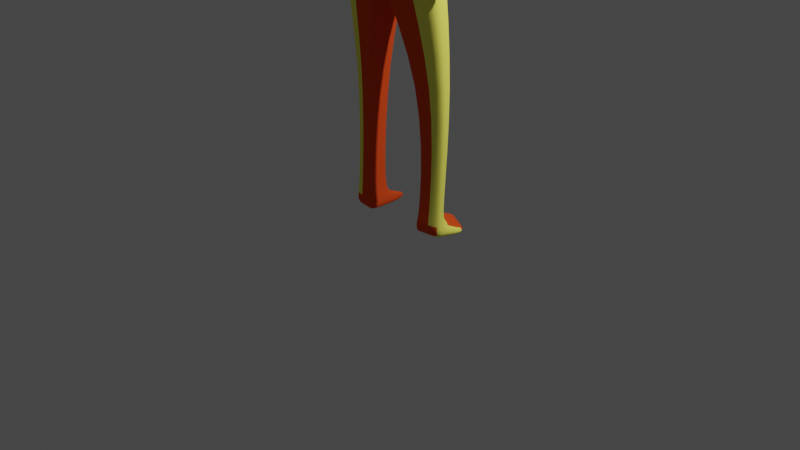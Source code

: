 # Source: Karakter__skelet_Giydirme.blend  (saved by Blender 3.2.14; exported with 4.5.12 LTS)
import bpy
from mathutils import Matrix  # noqa: F401  (used for matrix-valued properties, if any)

bpy.ops.wm.read_factory_settings(use_empty=True)
scene = bpy.context.scene
scene.name = 'Scene'

# ---- collections
col_collection = bpy.data.collections.new('Collection'); scene.collection.children.link(col_collection)

# ---- materials (node trees are filled in below, after node groups)
mat_material = bpy.data.materials.new('Material')
mat_material.alpha_threshold = 0.0
mat_material.use_transparent_shadow = False
mat_material.line_color = (0.0, 0.0, 0.0, 1.0)
mat_vucud = bpy.data.materials.new('Vucud')
mat_vucud.use_transparent_shadow = False
mat_vucud.diffuse_color = (1.0, 0.9671, 0.1449, 1.0)
mat_g_z = bpy.data.materials.new('Göz')
mat_g_z.use_transparent_shadow = False
mat_g_z.diffuse_color = (0.0, 0.0, 0.0, 1.0)
mat_ag_z = bpy.data.materials.new('Agız')
mat_ag_z.use_transparent_shadow = False
mat_ag_z.diffuse_color = (0.0, 0.0, 0.0, 1.0)
mat_material_001 = bpy.data.materials.new('Material.001')
mat_material_001.use_transparent_shadow = False
mat_st = bpy.data.materials.new('Üst')
mat_st.use_transparent_shadow = False
mat_st.diffuse_color = (0.8, 0.08037, 0.01566, 1.0)
mat_kemer = bpy.data.materials.new('Kemer')
mat_kemer.use_transparent_shadow = False
mat_kemer.diffuse_color = (0.0, 0.0, 0.0, 1.0)

# ---- material node trees
mat_material.use_nodes = True; mat_material.node_tree.nodes.clear()
_N = mat_material.node_tree.nodes; _L = mat_material.node_tree.links
n0 = _N.new('ShaderNodeOutputMaterial'); n0.name = 'Material Output'; n0.location = (300, 300)
n1 = _N.new('ShaderNodeBsdfPrincipled'); n1.name = 'Principled BSDF'; n1.location = (10, 300)
n1.distribution = 'GGX'
n1.subsurface_method = 'RANDOM_WALK_SKIN'
n1.inputs[2].default_value = 0.4
n1.inputs[3].default_value = 1.45
n1.inputs[27].default_value = (0.0, 0.0, 0.0, 1.0)
n1.inputs[28].default_value = 1.0
_L.new(n1.outputs[0], n0.inputs[0])
n0.is_active_output = True
mat_material_001.use_nodes = True; mat_material_001.node_tree.nodes.clear()
_N = mat_material_001.node_tree.nodes; _L = mat_material_001.node_tree.links
n0 = _N.new('ShaderNodeBsdfPrincipled'); n0.name = 'Principled BSDF'; n0.location = (10, 300)
n0.distribution = 'GGX'
n0.subsurface_method = 'RANDOM_WALK_SKIN'
n0.inputs[3].default_value = 1.45
n0.inputs[27].default_value = (0.0, 0.0, 0.0, 1.0)
n0.inputs[28].default_value = 1.0
n1 = _N.new('ShaderNodeOutputMaterial'); n1.name = 'Material Output'; n1.location = (300, 300)
_L.new(n0.outputs[0], n1.inputs[0])
n1.is_active_output = True

# ---- world
world_world = bpy.data.worlds.new('World'); scene.world = world_world
world_world.use_nodes = True; world_world.node_tree.nodes.clear()
_N = world_world.node_tree.nodes; _L = world_world.node_tree.links
n0 = _N.new('ShaderNodeOutputWorld'); n0.name = 'World Output'; n0.location = (300, 300)
n1 = _N.new('ShaderNodeBackground'); n1.name = 'Background'; n1.location = (10, 300)
n1.inputs[0].default_value = (0.05088, 0.05088, 0.05088, 1.0)
_L.new(n1.outputs[0], n0.inputs[0])
n0.is_active_output = True
world_world.color = (0.05088, 0.05088, 0.05088)
world_world.use_sun_shadow = False
world_world.sun_shadow_jitter_overblur = 0.0

# ---- cameras
cam_camera = bpy.data.cameras.new('Camera')
cam_camera.clip_end = 100.0
cam_camera.ortho_scale = 7.314

# ---- lights
light_light = bpy.data.lights.new('Light', 'POINT')
light_light.transmission_factor = 0.0
light_light.energy = 1000.0
light_light.shadow_soft_size = 0.1
light_light.shadow_maximum_resolution = 0.006
light_light.use_absolute_resolution = True

# ---- meshes
me_cube = bpy.data.meshes.new('Cube')
me_cube.from_pydata([(0.03909, 0.2338, 4.513), (0.05241, 0.2725, 3.858), (0.02634, -0.2698, 4.671), (-0.03309, -0.3264, 3.902), (-1.11, 0.04593, 4.696), (-0.8389, 0.08963, 4.077), (-1.047, -0.2867, 4.689), (-0.8021, -0.2175, 4.054), (-0.004466, 0.1952, 2.686), (-0.0108, -0.3966, 2.746), (-0.596, 0.03029, 2.848), (-0.6035, -0.2558, 2.857), (-0.3447, 0.1852, 1.525), (-0.3545, -0.03959, 1.515), (-0.6083, 0.1302, 1.502), (-0.6092, 0.02467, 1.503), (-0.5987, 0.05836, 0.1232), (-0.5996, -0.04673, 0.1232), (-0.3128, 0.1668, 0.133), (-0.3373, -0.1061, 0.1327), (0.04782, 0.2838, 4.094), (-0.8614, -0.252, 4.263), (-0.03672, -0.3258, 4.085), (-0.9199, 0.06725, 4.285), (-1.242, -0.2775, 4.402), (-1.136, -0.2929, 4.617), (-1.207, 0.04633, 4.629), (-1.308, 0.06991, 4.442), (-0.6776, -0.1937, 2.719), (-0.6768, -0.01378, 2.713), (-0.8912, -0.1864, 2.705), (-0.8949, -0.005946, 2.711), (-0.7054, -0.1394, 2.471), (-0.7057, -0.06371, 2.469), (-0.7955, -0.1374, 2.467), (-0.7969, -0.06194, 2.469), (-1.065, -0.02041, 3.411), (-1.058, -0.2473, 3.359), (-0.7854, -0.2493, 3.35), (-0.7913, -0.01998, 3.395), (-0.6664, 0.1, -0.01036), (-0.5949, -0.04687, -0.008803), (-0.308, 0.1666, 0.000924), (-0.3325, -0.1062, 0.0006958), (-0.3526, 0.4267, 0.06119), (-0.6875, 0.264, 0.04883), (-0.3483, 0.4274, -0.01012), (-0.6832, 0.2646, -0.02248), (-0.576, -0.03351, 0.2438), (-0.3662, -0.08101, 0.2526), (-0.5753, 0.05059, 0.2437), (-0.3488, 0.132, 0.2528), (0.02339, -0.2754, 4.818), (-0.4197, -0.1953, 4.848), (0.03185, -0.02184, 4.766), (-0.4726, -0.04103, 4.833), (0.01267, -0.3124, 5.342), (-0.1556, -0.2333, 5.291), (0.02253, -0.1038, 5.2), (-0.2573, -0.09125, 5.277), (0.0632, 0.2353, 3.297), (-0.4126, 0.05415, 3.392), (-0.4152, -0.2344, 3.397), (-0.02244, -0.36, 3.35), (0.005561, -0.3658, 5.678), (-0.2791, -0.2857, 5.624), (-0.3796, -0.07285, 5.584), (0.07597, -0.4261, 6.106), (-0.2848, -0.3459, 6.245), (0.005121, -0.1157, 6.073), (-0.4039, -0.1329, 6.213), (-0.2837, 0.2035, 5.256), (0.0255, 0.1907, 5.18), (-0.4061, 0.2219, 5.563), (0.01741, 0.2391, 5.609), (-0.4363, 0.2311, 5.722), (0.01433, 0.2481, 5.769), (-0.2027, -0.2245, 5.118), (-0.2293, -0.1364, 5.115), (0.01679, -0.2725, 5.152), (0.02361, -0.1221, 5.138), (-0.9773, -0.01295, 3.05), (-0.9719, -0.2159, 3.022), (-0.7298, -0.2206, 3.025), (-0.7323, -0.01678, 3.043), (-0.2819, -0.3158, 5.935), (-0.3918, -0.1029, 5.899), (0.001054, -0.3959, 5.892), (-0.4212, 0.2265, 5.643), (0.01587, 0.2436, 5.689), (-0.433, 0.1811, 3.967), (-0.5472, -0.2783, 4.68), (-0.1086, -0.2729, 5.317), (-0.4176, -0.2719, 3.978), (-0.575, 0.1399, 4.604), (-0.3002, 0.1127, 2.767), (-0.3071, -0.3262, 2.802), (-0.4765, 0.1577, 1.514), (-0.4818, -0.00746, 1.509), (-0.4557, 0.1126, 0.1281), (-0.4685, -0.07642, 0.128), (-0.4757, 0.1755, 4.189), (-0.4491, -0.2889, 4.174), (-0.4872, 0.1333, -0.004717), (-0.4637, -0.07656, -0.004054), (-0.5201, 0.3454, 0.05501), (-0.5158, 0.346, -0.0163), (-0.4621, 0.09131, 0.2482), (-0.4711, -0.05726, 0.2482), (-0.2352, -0.2354, 4.833), (-0.2601, -0.03143, 4.799), (-0.1812, -0.386, 6.176), (-0.1571, -0.09754, 5.239), (-0.2188, -0.2972, 3.373), (-0.2144, 0.1447, 3.345), (-0.1738, -0.3258, 5.651), (-0.2391, -0.1243, 6.143), (-0.1688, 0.1971, 5.218), (-0.234, 0.2305, 5.586), (-0.2507, 0.2396, 5.745), (-0.1426, -0.1293, 5.126), (-0.1301, -0.2485, 5.135), (-0.2424, 0.235, 5.666), (-0.1775, -0.3559, 5.913), (-0.2253, -0.2992, 3.94), (-0.3077, 0.1869, 4.559), (-0.159, -0.3614, 2.774), (-0.4182, -0.02353, 1.512), (-0.4029, -0.09126, 0.1304), (-0.2537, 0.2296, 4.142), (-0.3981, -0.0914, -0.001679), (-0.4187, -0.06914, 0.2504), (-0.07442, -0.02664, 4.783), (-0.02757, -0.1007, 5.22), (-0.1206, -0.3286, 3.361), (-0.1567, -0.12, 6.108), (-0.03195, 0.1939, 5.199), (-0.148, 0.2348, 5.597), (-0.1579, 0.2438, 5.757), (-0.01977, -0.1257, 5.132), (-0.153, 0.2393, 5.677), (-0.23, 0.2268, 3.913), (-0.2975, -0.274, 4.676), (-0.08504, -0.2926, 5.33), (-0.1524, 0.1539, 2.727), (-0.4106, 0.1715, 1.519), (-0.3842, 0.1397, 0.1305), (-0.2429, -0.3074, 4.13), (-0.3976, 0.15, -0.001897), (-0.4363, 0.3861, 0.0581), (-0.4321, 0.3867, -0.01321), (-0.4054, 0.1117, 0.2505), (-0.143, -0.2554, 4.825), (-0.1294, -0.406, 6.141), (-0.1153, 0.19, 3.321), (-0.1212, -0.3458, 5.664), (-0.09373, -0.2605, 5.144), (-0.1253, -0.3759, 5.903), (-0.2474, 0.3647, 5.658), (-0.2558, 0.3692, 5.737), (-0.163, 0.3735, 5.749), (-0.158, 0.3689, 5.669), (-0.2535, 0.2572, 5.761), (-0.1607, 0.2615, 5.772), (-0.2502, 0.3823, 5.673), (-0.2585, 0.3869, 5.753), (-0.1657, 0.3911, 5.765), (-0.1608, 0.3866, 5.685), (-0.2475, 0.3122, 5.678), (-0.2558, 0.3168, 5.757), (-0.163, 0.321, 5.769), (-0.1581, 0.3165, 5.689), (0.009115, -0.3391, 5.51), (-0.2173, -0.2595, 5.458), (-0.3185, -0.08205, 5.431), (-0.3449, 0.2127, 5.409), (0.02146, 0.2149, 5.394), (-0.2014, 0.2138, 5.402), (-0.1412, -0.2993, 5.484), (-0.05028, 0.2143, 5.398), (-0.1031, -0.3192, 5.497), (0.007338, -0.3524, 5.594), (-0.2177, 0.2221, 5.494), (-0.1575, -0.3125, 5.567), (-0.1389, 0.2246, 5.498), (-0.1122, -0.3325, 5.581), (-0.2482, -0.2726, 5.541), (-0.3491, -0.07745, 5.508), (-0.3755, 0.2173, 5.486), (0.01943, 0.227, 5.502), (-0.1292, -0.3128, 3.921), (-0.09457, 0.2103, 4.536), (-0.08488, -0.379, 2.76), (-0.3863, -0.03156, 1.514), (-0.3701, -0.09868, 0.1316), (-0.06321, 0.2567, 4.118), (-0.3653, -0.09882, -0.0004915), (-0.3924, -0.07508, 0.2515), (-0.02128, -0.02424, 4.774), (-0.00252, -0.1023, 5.21), (-0.07153, -0.3443, 3.356), (-0.03607, -0.1178, 6.091), (-0.003225, 0.1923, 5.189), (-0.0256, 0.2369, 5.603), (-0.03207, 0.246, 5.763), (0.001917, -0.1239, 5.135), (-0.02883, 0.2415, 5.683), (-0.04908, 0.2496, 3.885), (-0.0985, -0.2719, 4.674), (0.0009116, -0.3025, 5.336), (-0.07841, 0.1746, 2.706), (-0.3777, 0.1784, 1.522), (-0.3485, 0.1532, 0.1317), (-0.1398, -0.3166, 4.107), (-0.3528, 0.1583, -0.0004863), (-0.3945, 0.4064, 0.05964), (-0.3902, 0.407, -0.01167), (-0.3771, 0.1219, 0.2516), (-0.02272, -0.2654, 4.822), (0.05007, -0.4161, 6.123), (0.01365, 0.2127, 3.309), (-0.02074, -0.3558, 5.671), (-0.001379, -0.2665, 5.148), (-0.02505, -0.3859, 5.897), (-0.01441, 0.2146, 5.396), (-0.009916, -0.3291, 5.504), (-0.02, 0.2258, 5.5), (-0.01533, -0.3425, 5.587), (-0.2328, -0.2661, 5.499), (-0.3338, -0.07975, 5.469), (-0.3602, 0.215, 5.448), (0.02045, 0.2209, 5.448), (0.008226, -0.3458, 5.552), (-0.2096, 0.218, 5.448), (-0.1494, -0.3059, 5.526), (-0.1343, 0.2194, 5.448), (-0.1077, -0.3258, 5.539), (-0.01262, -0.3358, 5.545), (-0.01721, 0.2202, 5.448), (-0.3315, 0.2039, 3.94), (-0.4224, -0.2761, 4.678), (-0.0968, -0.2827, 5.323), (-0.2263, 0.1333, 2.747), (-0.4436, 0.1646, 1.516), (-0.42, 0.1261, 0.1293), (-0.346, -0.2981, 4.152), (-0.4424, 0.1416, -0.003307), (-0.4782, 0.3657, 0.05656), (-0.4739, 0.3663, -0.01476), (-0.4337, 0.1015, 0.2494), (-0.1891, -0.2454, 4.829), (-0.1553, -0.396, 6.158), (-0.1649, 0.1674, 3.333), (-0.1475, -0.3358, 5.658), (-0.1119, -0.2545, 5.139), (-0.1514, -0.3659, 5.908), (-0.3215, -0.2856, 3.959), (-0.4413, 0.1634, 4.581), (-0.233, -0.3438, 2.788), (-0.45, -0.01549, 1.51), (-0.4357, -0.08384, 0.1292), (-0.3647, 0.2026, 4.166), (-0.4309, -0.08398, -0.002866), (-0.4449, -0.0632, 0.2493), (-0.207, -0.02904, 4.791), (-0.132, -0.09912, 5.229), (-0.1697, -0.3129, 3.367), (-0.1979, -0.1221, 6.126), (-0.1401, 0.1955, 5.208), (-0.191, 0.2326, 5.592), (-0.2043, 0.2417, 5.751), (-0.1209, -0.1275, 5.129), (-0.1977, 0.2372, 5.671), (-0.2027, 0.3668, 5.664), (-0.2071, 0.2594, 5.767), (-0.2121, 0.389, 5.759), (-0.2055, 0.3844, 5.679), (-0.2094, 0.3189, 5.763), (-0.2028, 0.3144, 5.683), (-0.1222, -0.3092, 5.49), (-0.1656, 0.2141, 5.4), (-0.1349, -0.3225, 5.574), (-0.1783, 0.2233, 5.496), (-0.1719, 0.2187, 5.448), (-0.1285, -0.3159, 5.532), (-0.8231, -0.04198, 4.067), (-1.083, -0.09664, 4.693), (-0.5992, -0.09232, 2.852), (-0.007182, -0.05843, 2.712), (-0.6087, 0.08497, 1.503), (-0.3489, 0.08888, 1.521), (-0.5991, 0.01332, 0.1232), (-0.3233, 0.04983, 0.1329), (-0.8948, -0.06958, 4.275), (-1.176, -0.09904, 4.624), (-1.28, -0.079, 4.425), (-0.6772, -0.0909, 2.715), (-0.8933, -0.0833, 2.708), (-0.7055, -0.09617, 2.47), (-0.7963, -0.09429, 2.468), (-0.7888, -0.1182, 3.376), (-1.062, -0.1177, 3.389), (-0.6357, 0.03705, -0.009692), (-0.3185, 0.04969, 0.0008262), (-0.3563, 0.04073, 0.2527), (-0.5756, 0.01455, 0.2437), (-0.4499, -0.1072, 4.839), (-0.2137, -0.1521, 5.283), (-0.4137, -0.06953, 3.394), (-0.3365, -0.1641, 5.602), (0.003689, -0.2487, 6.087), (-0.3529, -0.2242, 6.227), (-0.2179, -0.1742, 5.116), (-0.7312, -0.1041, 3.035), (-0.975, -0.09995, 3.038), (-0.3447, -0.1941, 5.914), (-0.2143, -0.2364, 6.157), (-0.4771, 0.04337, -0.004433), (-0.145, -0.2426, 6.122), (-0.3978, 0.04653, -0.001803), (-0.2751, -0.1581, 5.442), (-0.3058, -0.1611, 5.522), (-0.03095, -0.2456, 6.105), (-0.3582, 0.04811, -0.0004886), (-0.2905, -0.1596, 5.482), (-0.4375, 0.04495, -0.003118), (-0.1797, -0.2395, 6.14), (-0.1314, 0.09449, 5.461), (-0.136, 0.09961, 5.511), (-0.01717, 0.1008, 5.513), (0.01809, 0.1021, 5.515), (-0.1755, 0.09839, 5.509), (-0.01437, 0.09523, 5.461), (0.0191, 0.09601, 5.461), (-0.1691, 0.09375, 5.461), (0.01664, 0.2413, 5.649), (-0.2805, -0.3008, 5.78), (-0.3857, -0.08786, 5.742), (0.003307, -0.3809, 5.785), (-0.4136, 0.2242, 5.603), (-0.1757, -0.3408, 5.782), (-0.2382, 0.2328, 5.626), (-0.1505, 0.2371, 5.637), (-0.1233, -0.3608, 5.783), (-0.02721, 0.2392, 5.643), (-0.02289, -0.3709, 5.784), (-0.1495, -0.3508, 5.783), (-0.1943, 0.2349, 5.632), (-0.3406, -0.1791, 5.758), (0.006449, -0.3591, 5.636), (-0.2259, 0.2263, 5.54), (-0.1657, -0.3191, 5.609), (-0.1434, 0.2297, 5.548), (-0.1167, -0.3391, 5.623), (-0.2636, -0.2792, 5.583), (-0.3644, -0.07515, 5.546), (-0.3908, 0.2196, 5.525), (0.01842, 0.233, 5.555), (-0.0228, 0.2314, 5.551), (-0.01804, -0.3491, 5.629), (-0.1412, -0.3291, 5.616), (-0.1847, 0.228, 5.544), (-0.3212, -0.1626, 5.562), (-0.03077, 0.3605, 5.596), (0.01862, 0.3626, 5.602), (0.01785, 0.3649, 5.642), (-0.03238, 0.3628, 5.636), (-1.15, -0.2624, 3.881), (-0.8234, -0.2506, 3.807), (-0.8556, 0.02364, 3.84), (-1.187, 0.02475, 3.926), (-1.171, -0.09833, 3.907), (-0.8418, -0.09391, 3.826), (-0.6258, 0.07189, 3.735), (-0.02777, -0.3432, 3.626), (0.0578, 0.2539, 3.577), (-0.6086, -0.226, 3.725), (-0.3237, 0.1629, 3.656), (-0.3182, -0.2846, 3.675), (-0.173, -0.3139, 3.651), (-0.1727, 0.2084, 3.617), (-0.1004, -0.3286, 3.638), (-0.01771, 0.2311, 3.597), (-0.2482, 0.1856, 3.636), (-0.2456, -0.2993, 3.663), (-0.6184, -0.05576, 3.731), (0.0605, 0.2446, 3.437), (-0.5119, -0.2302, 3.561), (-0.269, 0.1538, 3.5), (-0.2685, -0.2909, 3.524), (-0.1468, -0.3213, 3.506), (-0.144, 0.1992, 3.469), (-0.08595, -0.3365, 3.497), (-0.002031, 0.2219, 3.453), (-0.2065, 0.1765, 3.485), (-0.2077, -0.3061, 3.515), (-0.5161, -0.06264, 3.562), (-0.5192, 0.06302, 3.563), (-0.0251, -0.3516, 3.488), (0.06185, 0.24, 3.367), (-0.4636, -0.2323, 3.479), (-0.2417, 0.1493, 3.423), (-0.2437, -0.2941, 3.449), (-0.1337, -0.325, 3.434), (-0.1297, 0.1946, 3.395), (-0.07874, -0.3404, 3.426), (0.00581, 0.2173, 3.381), (-0.1857, 0.1719, 3.409), (-0.1887, -0.3095, 3.441), (-0.4649, -0.06608, 3.478), (-0.4659, 0.05859, 3.478), (-0.02377, -0.3558, 3.419), (0.06437, 0.2121, 3.228), (-0.4177, -0.2591, 3.334), (-0.2064, 0.1213, 3.28), (-0.2095, -0.3214, 3.307), (-0.1055, -0.3525, 3.294), (-0.1008, 0.1666, 3.254), (-0.05345, -0.3681, 3.287), (0.03142, 0.1893, 3.241), (-0.1536, 0.1439, 3.267), (-0.1575, -0.3369, 3.3), (-0.4176, -0.09353, 3.332), (-0.4175, 0.03065, 3.331), (-0.02126, -0.3835, 3.28)], [], [(94, 4, 55, 110), (102, 91, 6, 21), (286, 4, 26, 294), (220, 60, 8, 210), (195, 191, 0, 20), (210, 8, 12, 211), (113, 62, 11, 96), (308, 61, 10, 287), (108, 48, 17, 100), (96, 11, 15, 98), (287, 10, 14, 289), (288, 9, 13, 290), (292, 19, 43, 303), (305, 50, 16, 291), (304, 49, 19, 292), (217, 51, 18, 212), (207, 195, 20, 1), (285, 293, 23, 5), (93, 102, 21, 7), (295, 294, 26, 27), (314, 81, 31, 297), (4, 23, 27, 26), (21, 6, 25, 24), (28, 30, 34, 32), (83, 82, 30, 28), (313, 83, 28, 296), (81, 84, 29, 31), (298, 32, 34, 299), (296, 28, 32, 298), (31, 29, 33, 35), (297, 31, 35, 299), (370, 369, 39, 36), (372, 368, 38, 300), (368, 367, 37, 38), (371, 370, 36, 301), (323, 303, 43, 196), (212, 18, 44, 215), (100, 17, 41, 104), (291, 16, 40, 302), (215, 44, 46, 216), (18, 42, 46, 44), (103, 40, 47, 106), (40, 16, 45, 47), (211, 12, 51, 217), (290, 13, 49, 304), (289, 14, 50, 305), (98, 15, 48, 108), (312, 77, 57, 307), (208, 2, 52, 218), (286, 6, 53, 306), (359, 349, 64, 221), (222, 79, 56, 209), (120, 78, 59, 112), (422, 423, 61, 308), (415, 413, 62, 113), (419, 412, 60, 220), (201, 69, 76, 204), (362, 354, 65, 309), (112, 59, 71, 117), (316, 311, 68, 111), (315, 85, 68, 311), (223, 87, 67, 219), (122, 88, 75, 119), (350, 356, 73, 118), (355, 66, 73, 356), (86, 70, 75, 88), (110, 55, 78, 120), (218, 52, 79, 222), (306, 53, 77, 312), (36, 39, 84, 81), (300, 38, 83, 313), (38, 37, 82, 83), (301, 36, 81, 314), (337, 86, 88, 339), (341, 339, 88, 122), (345, 338, 87, 223), (348, 336, 85, 315), (336, 340, 123, 85), (347, 341, 122, 272), (53, 109, 121, 77), (264, 110, 120, 271), (361, 350, 118, 269), (122, 119, 159, 158), (85, 123, 111, 68), (326, 316, 111, 251), (265, 112, 117, 268), (70, 116, 119, 75), (423, 414, 114, 61), (421, 415, 113, 266), (271, 120, 112, 265), (77, 121, 92, 57), (354, 351, 115, 65), (6, 91, 109, 53), (259, 98, 108, 263), (14, 97, 107, 50), (246, 103, 106, 248), (45, 105, 106, 47), (260, 100, 104, 262), (16, 99, 105, 45), (302, 317, 104, 41), (256, 245, 102, 93), (5, 23, 101, 90), (50, 107, 99, 16), (258, 96, 98, 259), (263, 108, 100, 260), (266, 113, 96, 258), (10, 95, 97, 14), (23, 4, 94, 101), (61, 114, 95, 10), (245, 240, 91, 102), (257, 94, 110, 264), (191, 125, 132, 198), (213, 208, 142, 147), (200, 134, 126, 192), (197, 131, 128, 194), (192, 126, 127, 193), (190, 213, 147, 124), (194, 128, 130, 196), (214, 148, 150, 216), (193, 127, 131, 197), (205, 139, 133, 199), (418, 416, 134, 200), (199, 133, 136, 202), (322, 318, 153, 219), (206, 140, 138, 204), (358, 352, 137, 203), (198, 132, 139, 205), (344, 342, 140, 206), (346, 343, 157, 255), (250, 152, 156, 254), (255, 157, 153, 251), (267, 135, 138, 270), (420, 417, 154, 252), (254, 156, 143, 241), (360, 353, 155, 253), (240, 142, 152, 250), (243, 145, 151, 249), (247, 149, 150, 248), (244, 146, 149, 247), (325, 319, 130, 262), (239, 261, 129, 141), (249, 151, 146, 244), (242, 144, 145, 243), (261, 257, 125, 129), (252, 154, 144, 242), (158, 159, 165, 164), (272, 122, 158, 273), (273, 158, 164, 276), (138, 140, 161, 160), (276, 164, 168, 278), (274, 163, 166, 275), (138, 160, 166, 163), (160, 161, 167, 166), (270, 138, 163, 274), (159, 119, 162, 165), (278, 168, 169, 277), (164, 165, 169, 168), (166, 167, 171, 170), (275, 166, 170, 277), (241, 143, 180, 279), (202, 136, 179, 224), (57, 92, 178, 173), (268, 117, 177, 280), (59, 174, 175, 71), (117, 71, 175, 177), (307, 57, 173, 320), (209, 56, 172, 225), (284, 236, 185, 281), (283, 282, 331, 334), (228, 234, 183, 186), (283, 233, 182, 282), (229, 187, 188, 230), (233, 230, 188, 182), (324, 228, 186, 321), (237, 232, 181, 227), (236, 237, 227, 185), (226, 189, 330, 329), (143, 209, 225, 180), (72, 202, 224, 176), (335, 344, 206, 89), (54, 198, 205, 80), (357, 358, 203, 74), (89, 206, 204, 76), (310, 322, 219, 67), (58, 199, 202, 72), (424, 418, 200, 63), (80, 205, 199, 58), (13, 193, 197, 49), (42, 214, 216, 46), (19, 194, 196, 43), (3, 22, 213, 190), (9, 192, 193, 13), (49, 197, 194, 19), (63, 200, 192, 9), (22, 2, 208, 213), (0, 191, 198, 54), (343, 345, 223, 157), (152, 218, 222, 156), (157, 223, 219, 153), (135, 201, 204, 138), (417, 419, 220, 154), (156, 222, 209, 143), (353, 359, 221, 155), (142, 208, 218, 152), (145, 211, 217, 151), (149, 215, 216, 150), (146, 212, 215, 149), (319, 323, 196, 130), (141, 129, 195, 207), (151, 217, 212, 146), (144, 210, 211, 145), (129, 125, 191, 195), (154, 220, 210, 144), (176, 224, 238, 231), (180, 225, 237, 236), (225, 172, 232, 237), (320, 173, 228, 324), (177, 175, 230, 233), (174, 229, 230, 175), (280, 177, 233, 283), (173, 178, 234, 228), (224, 179, 235, 238), (279, 180, 236, 284), (178, 279, 284, 234), (179, 280, 283, 235), (282, 184, 328, 331), (234, 284, 281, 183), (136, 268, 280, 179), (92, 241, 279, 178), (165, 275, 277, 169), (171, 278, 277, 170), (119, 270, 274, 162), (162, 274, 275, 165), (167, 276, 278, 171), (161, 273, 276, 167), (140, 272, 273, 161), (114, 252, 242, 95), (101, 94, 257, 261), (95, 242, 243, 97), (107, 249, 244, 99), (90, 101, 261, 239), (317, 325, 262, 104), (99, 244, 247, 105), (105, 247, 248, 106), (97, 243, 249, 107), (91, 240, 250, 109), (351, 360, 253, 115), (121, 254, 241, 92), (414, 420, 252, 114), (116, 267, 270, 119), (123, 255, 251, 111), (109, 250, 254, 121), (340, 346, 255, 123), (125, 257, 264, 132), (147, 142, 240, 245), (134, 266, 258, 126), (131, 263, 260, 128), (126, 258, 259, 127), (124, 147, 245, 256), (128, 260, 262, 130), (148, 246, 248, 150), (127, 259, 263, 131), (139, 271, 265, 133), (416, 421, 266, 134), (133, 265, 268, 136), (318, 326, 251, 153), (352, 361, 269, 137), (132, 264, 271, 139), (342, 347, 272, 140), (135, 267, 326, 318), (103, 246, 325, 317), (174, 320, 324, 229), (148, 214, 323, 319), (69, 201, 322, 310), (229, 324, 321, 187), (59, 307, 320, 174), (246, 148, 319, 325), (201, 135, 318, 322), (40, 103, 317, 302), (267, 116, 316, 326), (337, 348, 315, 86), (37, 301, 314, 82), (39, 300, 313, 84), (55, 306, 312, 78), (86, 315, 311, 70), (116, 70, 311, 316), (355, 362, 309, 66), (413, 422, 308, 62), (4, 286, 306, 55), (78, 312, 307, 59), (15, 289, 305, 48), (12, 290, 304, 51), (17, 291, 302, 41), (214, 42, 303, 323), (367, 371, 301, 37), (369, 372, 300, 39), (30, 297, 299, 34), (29, 296, 298, 33), (33, 298, 299, 35), (84, 313, 296, 29), (82, 314, 297, 30), (24, 25, 294, 295), (7, 21, 293, 285), (51, 304, 292, 18), (48, 305, 291, 17), (18, 292, 303, 42), (8, 288, 290, 12), (11, 287, 289, 15), (62, 308, 287, 11), (6, 286, 294, 25), (332, 327, 328, 329), (333, 332, 329, 330), (327, 334, 331, 328), (238, 235, 327, 332), (235, 283, 334, 327), (184, 226, 329, 328), (231, 238, 332, 333), (66, 309, 348, 337), (137, 269, 347, 342), (115, 253, 346, 340), (155, 221, 345, 343), (74, 203, 363, 364), (253, 155, 343, 346), (203, 137, 342, 344), (269, 118, 341, 347), (65, 115, 340, 336), (309, 65, 336, 348), (221, 64, 338, 345), (118, 73, 339, 341), (66, 337, 339, 73), (187, 321, 362, 355), (184, 282, 361, 352), (183, 281, 360, 351), (185, 227, 359, 353), (189, 226, 358, 357), (281, 185, 353, 360), (226, 184, 352, 358), (186, 183, 351, 354), (282, 182, 350, 361), (187, 355, 356, 188), (182, 188, 356, 350), (321, 186, 354, 362), (227, 181, 349, 359), (364, 363, 366, 365), (203, 344, 366, 363), (344, 335, 365, 366), (23, 293, 372, 369), (24, 295, 371, 367), (295, 27, 370, 371), (21, 24, 367, 368), (293, 21, 368, 372), (27, 23, 369, 370), (7, 285, 385, 376), (124, 256, 384, 379), (90, 239, 383, 377), (141, 207, 382, 380), (3, 190, 381, 374), (239, 141, 380, 383), (190, 124, 379, 381), (256, 93, 378, 384), (5, 90, 377, 373), (207, 1, 375, 382), (93, 7, 376, 378), (285, 5, 373, 385), (376, 385, 396, 387), (379, 384, 395, 390), (377, 383, 394, 388), (380, 382, 393, 391), (374, 381, 392, 398), (383, 380, 391, 394), (381, 379, 390, 392), (384, 378, 389, 395), (373, 377, 388, 397), (382, 375, 386, 393), (378, 376, 387, 389), (385, 373, 397, 396), (387, 396, 409, 400), (390, 395, 408, 403), (388, 394, 407, 401), (391, 393, 406, 404), (398, 392, 405, 411), (394, 391, 404, 407), (392, 390, 403, 405), (395, 389, 402, 408), (397, 388, 401, 410), (393, 386, 399, 406), (389, 387, 400, 402), (396, 397, 410, 409), (400, 409, 422, 413), (403, 408, 421, 416), (401, 407, 420, 414), (404, 406, 419, 417), (411, 405, 418, 424), (407, 404, 417, 420), (405, 403, 416, 418), (408, 402, 415, 421), (410, 401, 414, 423), (406, 399, 412, 419), (402, 400, 413, 415), (409, 410, 423, 422)])
me_cube.polygons.foreach_set('use_smooth', [True] * 400)
me_cube.polygons.foreach_set('material_index', [1, 5, 5, 5, 5, 5, 1, 1, 1, 1, 1, 5, 5, 1, 5, 5, 5, 1, 1, 5, 1, 5, 5, 1, 1, 1, 1, 1, 1, 1, 1, 1, 1, 1, 1, 5, 5, 5, 1, 5, 5, 1, 1, 5, 5, 1, 1, 1, 1, 1, 1, 1, 1, 6, 6, 6, 1, 1, 1, 1, 1, 1, 1, 1, 1, 1, 1, 1, 1, 1, 1, 1, 1, 1, 1, 1, 1, 1, 1, 1, 1, 1, 1, 1, 1, 1, 1, 6, 6, 1, 1, 1, 1, 5, 1, 5, 5, 5, 5, 1, 5, 1, 1, 5, 5, 5, 1, 5, 1, 5, 1, 1, 5, 5, 5, 5, 5, 5, 5, 5, 1, 6, 1, 1, 1, 1, 1, 1, 1, 1, 1, 1, 6, 1, 1, 1, 5, 5, 5, 5, 5, 5, 5, 5, 5, 1, 1, 1, 1, 2, 1, 1, 2, 1, 1, 2, 2, 2, 2, 1, 1, 1, 1, 1, 1, 1, 1, 1, 3, 1, 1, 1, 1, 1, 1, 1, 3, 1, 1, 1, 1, 1, 1, 1, 1, 6, 1, 5, 5, 5, 5, 5, 5, 5, 5, 1, 1, 1, 1, 1, 6, 1, 1, 1, 5, 5, 5, 5, 5, 5, 5, 5, 5, 1, 1, 1, 1, 1, 1, 1, 1, 1, 1, 1, 1, 3, 1, 1, 1, 2, 2, 1, 1, 2, 1, 1, 5, 5, 5, 5, 5, 5, 5, 5, 5, 1, 1, 1, 6, 1, 1, 1, 1, 1, 5, 5, 5, 5, 5, 5, 5, 5, 1, 6, 1, 1, 1, 1, 1, 1, 5, 1, 5, 1, 1, 1, 5, 1, 1, 1, 1, 1, 1, 1, 1, 1, 1, 6, 1, 1, 1, 5, 1, 5, 1, 1, 1, 1, 1, 1, 1, 5, 1, 5, 1, 5, 5, 1, 1, 5, 1, 1, 1, 3, 3, 3, 3, 1, 1, 1, 1, 1, 1, 1, 1, 1, 1, 1, 1, 1, 1, 1, 1, 1, 1, 1, 1, 1, 1, 1, 1, 1, 1, 1, 1, 1, 1, 1, 1, 1, 1, 1, 1, 5, 1, 5, 5, 5, 5, 1, 1, 5, 1, 1, 1, 5, 1, 5, 5, 5, 5, 1, 1, 5, 1, 1, 1, 5, 1, 5, 5, 5, 5, 1, 1, 5, 1, 1, 1, 5, 1, 5, 5, 5, 5, 1, 1, 5, 1, 1])
_uv = me_cube.uv_layers.new(name='UVMap')
_uv.uv.foreach_set('vector', [0.625, 0.375, 0.625, 0.25, 0.625, 0.25, 0.625, 0.375, 0.4292, 0.875, 0.625, 0.875, 0.625, 1.0, 0.4292, 1.0, 0.875, 0.6071, 0.875, 0.5, 0.875, 0.5, 0.875, 0.6071, 0.375, 0.4687, 0.375, 0.5, 0.375, 0.5, 0.375, 0.4687, 0.4292, 0.4688, 0.625, 0.4688, 0.625, 0.5, 0.4292, 0.5, 0.375, 0.4687, 0.375, 0.5, 0.375, 0.5, 0.375, 0.4687, 0.375, 0.875, 0.375, 1.0, 0.375, 1.0, 0.375, 0.875, 0.375, 0.1429, 0.375, 0.25, 0.375, 0.25, 0.375, 0.1429, 0.375, 0.875, 0.375, 1.0, 0.375, 1.0, 0.375, 0.875, 0.375, 0.875, 0.375, 1.0, 0.375, 1.0, 0.375, 0.875, 0.375, 0.1429, 0.375, 0.25, 0.375, 0.25, 0.375, 0.1429, 0.0, 0.0, 0.0, 0.0, 0.0, 0.0, 0.0, 0.0, 0.0, 0.0, 0.0, 0.0, 0.0, 0.0, 0.0, 0.0, 0.375, 0.1429, 0.375, 0.25, 0.375, 0.25, 0.375, 0.1429, 0.0, 0.0, 0.0, 0.0, 0.0, 0.0, 0.0, 0.0, 0.375, 0.4687, 0.375, 0.5, 0.375, 0.5, 0.375, 0.4688, 0.375, 0.4687, 0.4292, 0.4688, 0.4292, 0.5, 0.375, 0.5, 0.375, 0.1429, 0.4292, 0.1429, 0.4292, 0.25, 0.375, 0.25, 0.375, 0.875, 0.4292, 0.875, 0.4292, 1.0, 0.375, 1.0, 0.4292, 0.1429, 0.625, 0.1429, 0.625, 0.25, 0.4292, 0.25, 0.4292, 0.1429, 0.4292, 0.25, 0.4292, 0.25, 0.4292, 0.1429, 0.625, 0.25, 0.4292, 0.25, 0.4292, 0.25, 0.625, 0.25, 0.4292, 1.0, 0.625, 1.0, 0.625, 1.0, 0.4292, 1.0, 0.4292, 1.0, 0.4292, 1.0, 0.4292, 1.0, 0.4292, 1.0, 0.4292, 1.0, 0.4292, 1.0, 0.4292, 1.0, 0.4292, 1.0, 0.4292, 0.1429, 0.4292, 0.0, 0.4292, 0.0, 0.4292, 0.1429, 0.4292, 0.25, 0.4292, 0.25, 0.4292, 0.25, 0.4292, 0.25, 0.4292, 0.1429, 0.4292, 0.0, 0.4292, 0.0, 0.4292, 0.1429, 0.4292, 0.1429, 0.4292, 0.0, 0.4292, 0.0, 0.4292, 0.1429, 0.4292, 0.25, 0.4292, 0.25, 0.4292, 0.25, 0.4292, 0.25, 0.4292, 0.1429, 0.4292, 0.25, 0.4292, 0.25, 0.4292, 0.1429, 0.4292, 0.25, 0.4292, 0.25, 0.4292, 0.25, 0.4292, 0.25, 0.4292, 0.1429, 0.4292, 0.0, 0.4292, 0.0, 0.4292, 0.1429, 0.4292, 1.0, 0.4292, 1.0, 0.4292, 1.0, 0.4292, 1.0, 0.4292, 0.1429, 0.4292, 0.25, 0.4292, 0.25, 0.4292, 0.1429, 0.3438, 0.6071, 0.375, 0.6071, 0.375, 0.75, 0.3438, 0.75, 0.375, 0.4688, 0.375, 0.5, 0.375, 0.5, 0.375, 0.4687, 0.375, 0.875, 0.375, 1.0, 0.375, 1.0, 0.375, 0.875, 0.375, 0.1429, 0.375, 0.25, 0.375, 0.25, 0.375, 0.1429, 0.375, 0.4687, 0.375, 0.5, 0.375, 0.5, 0.375, 0.4688, 0.0, 0.0, 0.0, 0.0, 0.0, 0.0, 0.0, 0.0, 0.25, 0.5, 0.125, 0.5, 0.125, 0.5, 0.25, 0.5, 0.375, 0.25, 0.375, 0.25, 0.375, 0.25, 0.375, 0.25, 0.375, 0.4687, 0.375, 0.5, 0.375, 0.5, 0.375, 0.4687, 0.0, 0.0, 0.0, 0.0, 0.0, 0.0, 0.0, 0.0, 0.375, 0.1429, 0.375, 0.25, 0.375, 0.25, 0.375, 0.1429, 0.375, 0.875, 0.375, 1.0, 0.375, 1.0, 0.375, 0.875, 0.875, 0.6071, 0.875, 0.75, 0.875, 0.75, 0.875, 0.6071, 0.625, 0.7812, 0.625, 0.75, 0.625, 0.75, 0.625, 0.7812, 0.875, 0.6071, 0.875, 0.75, 0.875, 0.75, 0.875, 0.6071, 0.625, 0.7812, 0.625, 0.75, 0.625, 0.75, 0.625, 0.7813, 0.625, 0.7812, 0.625, 0.75, 0.625, 0.75, 0.625, 0.7812, 0.625, 0.375, 0.625, 0.25, 0.625, 0.25, 0.625, 0.375, 0.375, 0.1429, 0.375, 0.25, 0.375, 0.25, 0.375, 0.1429, 0.375, 0.875, 0.375, 1.0, 0.375, 1.0, 0.375, 0.875, 0.375, 0.4687, 0.375, 0.5, 0.375, 0.5, 0.375, 0.4687, 0.6562, 0.5, 0.625, 0.5, 0.625, 0.5, 0.6562, 0.5, 0.875, 0.6071, 0.875, 0.75, 0.875, 0.75, 0.875, 0.6071, 0.625, 0.375, 0.625, 0.25, 0.625, 0.25, 0.625, 0.375, 0.75, 0.6071, 0.875, 0.6071, 0.875, 0.75, 0.75, 0.75, 0.875, 0.6071, 0.875, 0.75, 0.875, 0.75, 0.875, 0.6071, 0.625, 0.7812, 0.625, 0.75, 0.625, 0.75, 0.625, 0.7812, 0.625, 0.375, 0.625, 0.25, 0.625, 0.25, 0.625, 0.375, 0.625, 0.375, 0.625, 0.25, 0.625, 0.25, 0.625, 0.375, 0.875, 0.5, 0.875, 0.5, 0.875, 0.5, 0.875, 0.5, 0.875, 0.5, 0.875, 0.5, 0.875, 0.5, 0.875, 0.5, 0.625, 0.375, 0.625, 0.25, 0.625, 0.25, 0.625, 0.375, 0.625, 0.7812, 0.625, 0.75, 0.625, 0.75, 0.625, 0.7812, 0.875, 0.6071, 0.875, 0.75, 0.875, 0.75, 0.875, 0.6071, 0.4292, 0.25, 0.4292, 0.25, 0.4292, 0.25, 0.4292, 0.25, 0.4292, 0.1429, 0.4292, 0.0, 0.4292, 0.0, 0.4292, 0.1429, 0.4292, 1.0, 0.4292, 1.0, 0.4292, 1.0, 0.4292, 1.0, 0.4292, 0.1429, 0.4292, 0.25, 0.4292, 0.25, 0.4292, 0.1429, 0.875, 0.5, 0.875, 0.5, 0.875, 0.5, 0.875, 0.5, 0.625, 0.375, 0.625, 0.25, 0.625, 0.25, 0.625, 0.375, 0.625, 0.7812, 0.625, 0.75, 0.625, 0.75, 0.625, 0.7812, 0.875, 0.6071, 0.875, 0.75, 0.875, 0.75, 0.875, 0.6071, 0.625, 1.0, 0.625, 0.875, 0.625, 0.875, 0.625, 1.0, 0.625, 0.4062, 0.625, 0.375, 0.625, 0.375, 0.625, 0.4062, 0.625, 1.0, 0.625, 0.875, 0.625, 0.875, 0.625, 1.0, 0.625, 0.4062, 0.625, 0.375, 0.625, 0.375, 0.625, 0.4062, 0.625, 0.4062, 0.625, 0.375, 0.625, 0.375, 0.625, 0.4062, 0.625, 0.375, 0.625, 0.375, 0.625, 0.375, 0.625, 0.375, 0.625, 1.0, 0.625, 0.875, 0.625, 0.875, 0.625, 1.0, 0.7187, 0.6071, 0.75, 0.6071, 0.75, 0.75, 0.7188, 0.75, 0.625, 0.4062, 0.625, 0.375, 0.625, 0.375, 0.625, 0.4062, 0.875, 0.5, 0.75, 0.5, 0.75, 0.5, 0.875, 0.5, 0.375, 0.25, 0.375, 0.375, 0.375, 0.375, 0.375, 0.25, 0.375, 0.8438, 0.375, 0.875, 0.375, 0.875, 0.375, 0.8438, 0.625, 0.4062, 0.625, 0.375, 0.625, 0.375, 0.625, 0.4062, 0.625, 1.0, 0.625, 0.875, 0.625, 0.875, 0.625, 1.0, 0.625, 1.0, 0.625, 0.875, 0.625, 0.875, 0.625, 1.0, 0.625, 1.0, 0.625, 0.875, 0.625, 0.875, 0.625, 1.0, 0.375, 0.8438, 0.375, 0.875, 0.375, 0.875, 0.375, 0.8438, 0.375, 0.25, 0.375, 0.375, 0.375, 0.375, 0.375, 0.25, 0.2812, 0.5, 0.25, 0.5, 0.25, 0.5, 0.2812, 0.5, 0.375, 0.25, 0.375, 0.375, 0.375, 0.375, 0.375, 0.25, 0.375, 0.8438, 0.375, 0.875, 0.375, 0.875, 0.375, 0.8437, 0.375, 0.25, 0.375, 0.375, 0.375, 0.375, 0.375, 0.25, 0.125, 0.6071, 0.25, 0.6071, 0.25, 0.75, 0.125, 0.75, 0.375, 0.8438, 0.4292, 0.8438, 0.4292, 0.875, 0.375, 0.875, 0.375, 0.25, 0.4292, 0.25, 0.4292, 0.375, 0.375, 0.375, 0.375, 0.25, 0.375, 0.375, 0.375, 0.375, 0.375, 0.25, 0.375, 0.8438, 0.375, 0.875, 0.375, 0.875, 0.375, 0.8438, 0.375, 0.8438, 0.375, 0.875, 0.375, 0.875, 0.375, 0.8438, 0.375, 0.8438, 0.375, 0.875, 0.375, 0.875, 0.375, 0.8438, 0.375, 0.25, 0.375, 0.375, 0.375, 0.375, 0.375, 0.25, 0.4292, 0.25, 0.625, 0.25, 0.625, 0.375, 0.4292, 0.375, 0.375, 0.25, 0.375, 0.375, 0.375, 0.375, 0.375, 0.25, 0.4292, 0.8438, 0.625, 0.8437, 0.625, 0.875, 0.4292, 0.875, 0.625, 0.4062, 0.625, 0.375, 0.625, 0.375, 0.625, 0.4062, 0.625, 0.4688, 0.625, 0.4375, 0.625, 0.4375, 0.625, 0.4688, 0.4292, 0.7813, 0.625, 0.7812, 0.625, 0.8125, 0.4292, 0.8125, 0.375, 0.7813, 0.375, 0.8125, 0.375, 0.8125, 0.375, 0.7813, 0.375, 0.7812, 0.375, 0.8125, 0.375, 0.8125, 0.375, 0.7813, 0.375, 0.7813, 0.375, 0.8125, 0.375, 0.8125, 0.375, 0.7812, 0.375, 0.7813, 0.4292, 0.7813, 0.4292, 0.8125, 0.375, 0.8125, 0.375, 0.7813, 0.375, 0.8125, 0.375, 0.8125, 0.375, 0.7812, 0.3438, 0.5, 0.3125, 0.5, 0.3125, 0.5, 0.3438, 0.5, 0.375, 0.7812, 0.375, 0.8125, 0.375, 0.8125, 0.375, 0.7812, 0.625, 0.4688, 0.625, 0.4375, 0.625, 0.4375, 0.625, 0.4687, 0.375, 0.7813, 0.375, 0.8125, 0.375, 0.8125, 0.375, 0.7813, 0.625, 0.4687, 0.625, 0.4375, 0.625, 0.4375, 0.625, 0.4688, 0.6562, 0.6071, 0.6875, 0.6071, 0.6875, 0.75, 0.6562, 0.75, 0.625, 0.4688, 0.625, 0.4375, 0.625, 0.4375, 0.625, 0.4688, 0.625, 0.4688, 0.625, 0.4375, 0.625, 0.4375, 0.625, 0.4688, 0.625, 0.4688, 0.625, 0.4375, 0.625, 0.4375, 0.625, 0.4688, 0.625, 0.4688, 0.625, 0.4375, 0.625, 0.4375, 0.625, 0.4688, 0.625, 0.8437, 0.625, 0.8125, 0.625, 0.8125, 0.625, 0.8437, 0.625, 0.8438, 0.625, 0.8125, 0.625, 0.8125, 0.625, 0.8438, 0.625, 0.8437, 0.625, 0.8125, 0.625, 0.8125, 0.625, 0.8437, 0.7188, 0.5, 0.6875, 0.5, 0.6875, 0.5, 0.7188, 0.5, 0.375, 0.4062, 0.375, 0.4375, 0.375, 0.4375, 0.375, 0.4062, 0.625, 0.8438, 0.625, 0.8125, 0.625, 0.8125, 0.625, 0.8438, 0.625, 0.8437, 0.625, 0.8125, 0.625, 0.8125, 0.625, 0.8437, 0.625, 0.8437, 0.625, 0.8125, 0.625, 0.8125, 0.625, 0.8438, 0.375, 0.4062, 0.375, 0.4375, 0.375, 0.4375, 0.375, 0.4063, 0.375, 0.4062, 0.375, 0.4375, 0.375, 0.4375, 0.375, 0.4062, 0.375, 0.4062, 0.375, 0.4375, 0.375, 0.4375, 0.375, 0.4062, 0.2812, 0.6071, 0.3125, 0.6071, 0.3125, 0.75, 0.2812, 0.75, 0.375, 0.4062, 0.4292, 0.4063, 0.4292, 0.4375, 0.375, 0.4375, 0.375, 0.4063, 0.375, 0.4375, 0.375, 0.4375, 0.375, 0.4062, 0.375, 0.4062, 0.375, 0.4375, 0.375, 0.4375, 0.375, 0.4062, 0.4292, 0.4063, 0.625, 0.4062, 0.625, 0.4375, 0.4292, 0.4375, 0.375, 0.4062, 0.375, 0.4375, 0.375, 0.4375, 0.375, 0.4062, 0.625, 0.375, 0.625, 0.375, 0.625, 0.375, 0.625, 0.375, 0.625, 0.4062, 0.625, 0.375, 0.625, 0.375, 0.625, 0.4062, 0.625, 0.4062, 0.625, 0.375, 0.625, 0.375, 0.625, 0.4062, 0.625, 0.4375, 0.625, 0.4375, 0.625, 0.4375, 0.625, 0.4375, 0.625, 0.4062, 0.625, 0.375, 0.625, 0.375, 0.625, 0.4062, 0.7188, 0.5, 0.6875, 0.5, 0.6875, 0.5, 0.7188, 0.5, 0.625, 0.4375, 0.625, 0.4375, 0.625, 0.4375, 0.625, 0.4375, 0.625, 0.4375, 0.625, 0.4375, 0.625, 0.4375, 0.625, 0.4375, 0.7188, 0.5, 0.6875, 0.5, 0.6875, 0.5, 0.7188, 0.5, 0.625, 0.375, 0.625, 0.375, 0.625, 0.375, 0.625, 0.375, 0.625, 0.4062, 0.625, 0.375, 0.625, 0.375, 0.625, 0.4062, 0.625, 0.375, 0.625, 0.375, 0.625, 0.375, 0.625, 0.375, 0.625, 0.4375, 0.625, 0.4375, 0.625, 0.4375, 0.625, 0.4375, 0.7188, 0.5, 0.6875, 0.5, 0.6875, 0.5, 0.7188, 0.5, 0.625, 0.8438, 0.625, 0.8125, 0.625, 0.8125, 0.625, 0.8437, 0.625, 0.4688, 0.625, 0.4375, 0.625, 0.4375, 0.625, 0.4688, 0.625, 1.0, 0.625, 0.875, 0.625, 0.875, 0.625, 1.0, 0.625, 0.4062, 0.625, 0.375, 0.625, 0.375, 0.625, 0.4062, 0.875, 0.5, 0.875, 0.5, 0.875, 0.5, 0.875, 0.5, 0.625, 0.375, 0.625, 0.25, 0.625, 0.25, 0.625, 0.375, 0.875, 0.6071, 0.875, 0.75, 0.875, 0.75, 0.875, 0.6071, 0.625, 0.7812, 0.625, 0.75, 0.625, 0.75, 0.625, 0.7812, 0.625, 0.8437, 0.625, 0.8125, 0.625, 0.8125, 0.625, 0.8437, 0.625, 0.4062, 0.625, 0.4062, 0.625, 0.4062, 0.625, 0.4062, 0.625, 1.0, 0.625, 0.875, 0.625, 0.875, 0.625, 1.0, 0.625, 0.4062, 0.625, 0.375, 0.625, 0.375, 0.625, 0.4062, 0.875, 0.5, 0.875, 0.5, 0.875, 0.5, 0.875, 0.5, 0.625, 0.375, 0.625, 0.25, 0.625, 0.25, 0.625, 0.375, 0.875, 0.6071, 0.875, 0.75, 0.875, 0.75, 0.875, 0.6071, 0.625, 0.7812, 0.625, 0.75, 0.625, 0.75, 0.625, 0.7812, 0.625, 0.8125, 0.625, 0.7812, 0.625, 0.7812, 0.625, 0.8125, 0.625, 0.4688, 0.625, 0.5, 0.625, 0.5, 0.625, 0.4688, 0.625, 0.8125, 0.625, 0.7812, 0.625, 0.7812, 0.625, 0.8125, 0.625, 0.5, 0.625, 0.4688, 0.625, 0.4688, 0.625, 0.5, 0.625, 0.5, 0.625, 0.4688, 0.625, 0.4688, 0.625, 0.5, 0.625, 0.5, 0.625, 0.4688, 0.625, 0.4688, 0.625, 0.5, 0.625, 0.5, 0.625, 0.4688, 0.625, 0.4688, 0.625, 0.5, 0.625, 0.5, 0.625, 0.4688, 0.625, 0.4688, 0.625, 0.5, 0.625, 0.6071, 0.6562, 0.6071, 0.6562, 0.75, 0.625, 0.75, 0.625, 0.5, 0.625, 0.4687, 0.625, 0.4688, 0.625, 0.5, 0.375, 0.75, 0.375, 0.7813, 0.375, 0.7813, 0.375, 0.75, 0.625, 0.5, 0.625, 0.4688, 0.625, 0.4687, 0.625, 0.5, 0.375, 0.75, 0.375, 0.7812, 0.375, 0.7812, 0.375, 0.75, 0.375, 0.5, 0.3438, 0.5, 0.3438, 0.5, 0.375, 0.5, 0.375, 0.75, 0.375, 0.7813, 0.375, 0.7812, 0.375, 0.75, 0.375, 0.75, 0.4292, 0.75, 0.4292, 0.7813, 0.375, 0.7813, 0.375, 0.75, 0.375, 0.7813, 0.375, 0.7812, 0.375, 0.75, 0.375, 0.75, 0.375, 0.7812, 0.375, 0.7813, 0.375, 0.75, 0.375, 0.75, 0.375, 0.7813, 0.375, 0.7813, 0.375, 0.75, 0.4292, 0.75, 0.625, 0.75, 0.625, 0.7812, 0.4292, 0.7813, 0.625, 0.5, 0.625, 0.4688, 0.625, 0.4688, 0.625, 0.5, 0.625, 0.8125, 0.625, 0.7812, 0.625, 0.7812, 0.625, 0.8125, 0.625, 0.8125, 0.625, 0.7812, 0.625, 0.7812, 0.625, 0.8125, 0.625, 0.8125, 0.625, 0.7812, 0.625, 0.7812, 0.625, 0.8125, 0.6875, 0.5, 0.6562, 0.5, 0.6562, 0.5, 0.6875, 0.5, 0.375, 0.4375, 0.375, 0.4687, 0.375, 0.4687, 0.375, 0.4375, 0.625, 0.8125, 0.625, 0.7812, 0.625, 0.7812, 0.625, 0.8125, 0.625, 0.8125, 0.625, 0.7812, 0.625, 0.7813, 0.625, 0.8125, 0.625, 0.8125, 0.625, 0.7812, 0.625, 0.7812, 0.625, 0.8125, 0.375, 0.4375, 0.375, 0.4687, 0.375, 0.4687, 0.375, 0.4375, 0.375, 0.4375, 0.375, 0.4687, 0.375, 0.4688, 0.375, 0.4375, 0.375, 0.4375, 0.375, 0.4688, 0.375, 0.4687, 0.375, 0.4375, 0.3125, 0.6071, 0.3438, 0.6071, 0.3438, 0.75, 0.3125, 0.75, 0.375, 0.4375, 0.4292, 0.4375, 0.4292, 0.4688, 0.375, 0.4687, 0.375, 0.4375, 0.375, 0.4687, 0.375, 0.4688, 0.375, 0.4375, 0.375, 0.4375, 0.375, 0.4687, 0.375, 0.4687, 0.375, 0.4375, 0.4292, 0.4375, 0.625, 0.4375, 0.625, 0.4688, 0.4292, 0.4688, 0.375, 0.4375, 0.375, 0.4687, 0.375, 0.4687, 0.375, 0.4375, 0.625, 0.5, 0.625, 0.4688, 0.625, 0.4688, 0.625, 0.5, 0.625, 0.8125, 0.625, 0.7812, 0.625, 0.7812, 0.625, 0.8125, 0.625, 0.7812, 0.625, 0.75, 0.625, 0.75, 0.625, 0.7812, 0.875, 0.6071, 0.875, 0.75, 0.875, 0.75, 0.875, 0.6071, 0.625, 0.375, 0.625, 0.25, 0.625, 0.25, 0.625, 0.375, 0.875, 0.5, 0.875, 0.5, 0.875, 0.5, 0.875, 0.5, 0.625, 0.4062, 0.625, 0.375, 0.625, 0.375, 0.625, 0.4062, 0.625, 1.0, 0.625, 0.875, 0.625, 0.875, 0.625, 1.0, 0.625, 0.4688, 0.625, 0.4375, 0.625, 0.4375, 0.625, 0.4688, 0.625, 0.8437, 0.625, 0.8125, 0.625, 0.8125, 0.625, 0.8437, 0.625, 0.875, 0.625, 0.8437, 0.625, 0.8437, 0.625, 0.875, 0.625, 0.4375, 0.625, 0.4062, 0.625, 0.4062, 0.625, 0.4375, 0.625, 0.4062, 0.625, 0.4375, 0.625, 0.4375, 0.625, 0.4062, 0.625, 0.875, 0.625, 0.8437, 0.625, 0.8437, 0.625, 0.875, 0.625, 0.4375, 0.625, 0.4062, 0.625, 0.4062, 0.625, 0.4375, 0.625, 0.875, 0.625, 0.8438, 0.625, 0.8437, 0.625, 0.875, 0.75, 0.5, 0.7188, 0.5, 0.7188, 0.5, 0.75, 0.5, 0.625, 0.4375, 0.625, 0.4062, 0.625, 0.4062, 0.625, 0.4375, 0.75, 0.5, 0.7188, 0.5, 0.7188, 0.5, 0.75, 0.5, 0.75, 0.5, 0.7188, 0.5, 0.7188, 0.5, 0.75, 0.5, 0.625, 0.4375, 0.625, 0.4062, 0.625, 0.4062, 0.625, 0.4375, 0.625, 0.4375, 0.625, 0.4062, 0.625, 0.4062, 0.625, 0.4375, 0.625, 0.4375, 0.625, 0.4062, 0.625, 0.4062, 0.625, 0.4375, 0.375, 0.375, 0.375, 0.4062, 0.375, 0.4062, 0.375, 0.375, 0.4292, 0.375, 0.625, 0.375, 0.625, 0.4062, 0.4292, 0.4063, 0.375, 0.375, 0.375, 0.4062, 0.375, 0.4062, 0.375, 0.375, 0.375, 0.375, 0.375, 0.4063, 0.375, 0.4062, 0.375, 0.375, 0.375, 0.375, 0.4292, 0.375, 0.4292, 0.4063, 0.375, 0.4062, 0.25, 0.6071, 0.2812, 0.6071, 0.2812, 0.75, 0.25, 0.75, 0.375, 0.375, 0.375, 0.4062, 0.375, 0.4062, 0.375, 0.375, 0.375, 0.375, 0.375, 0.4062, 0.375, 0.4062, 0.375, 0.375, 0.375, 0.375, 0.375, 0.4062, 0.375, 0.4063, 0.375, 0.375, 0.625, 0.875, 0.625, 0.8437, 0.625, 0.8438, 0.625, 0.875, 0.625, 0.875, 0.625, 0.8437, 0.625, 0.8437, 0.625, 0.875, 0.625, 0.875, 0.625, 0.8438, 0.625, 0.8438, 0.625, 0.875, 0.375, 0.375, 0.375, 0.4062, 0.375, 0.4062, 0.375, 0.375, 0.75, 0.5, 0.7188, 0.5, 0.7188, 0.5, 0.75, 0.5, 0.625, 0.875, 0.625, 0.8437, 0.625, 0.8437, 0.625, 0.875, 0.625, 0.875, 0.625, 0.8438, 0.625, 0.8438, 0.625, 0.875, 0.625, 0.875, 0.625, 0.8437, 0.625, 0.8437, 0.625, 0.875, 0.625, 0.4375, 0.625, 0.4062, 0.625, 0.4062, 0.625, 0.4375, 0.4292, 0.8125, 0.625, 0.8125, 0.625, 0.8437, 0.4292, 0.8438, 0.375, 0.8125, 0.375, 0.8438, 0.375, 0.8438, 0.375, 0.8125, 0.375, 0.8125, 0.375, 0.8438, 0.375, 0.8438, 0.375, 0.8125, 0.375, 0.8125, 0.375, 0.8438, 0.375, 0.8438, 0.375, 0.8125, 0.375, 0.8125, 0.4292, 0.8125, 0.4292, 0.8438, 0.375, 0.8438, 0.375, 0.8125, 0.375, 0.8438, 0.375, 0.8437, 0.375, 0.8125, 0.3125, 0.5, 0.2812, 0.5, 0.2812, 0.5, 0.3125, 0.5, 0.375, 0.8125, 0.375, 0.8438, 0.375, 0.8438, 0.375, 0.8125, 0.625, 0.4375, 0.625, 0.4062, 0.625, 0.4062, 0.625, 0.4375, 0.375, 0.8125, 0.375, 0.8438, 0.375, 0.8438, 0.375, 0.8125, 0.625, 0.4375, 0.625, 0.4062, 0.625, 0.4062, 0.625, 0.4375, 0.6875, 0.6071, 0.7187, 0.6071, 0.7188, 0.75, 0.6875, 0.75, 0.625, 0.4375, 0.625, 0.4062, 0.625, 0.4062, 0.625, 0.4375, 0.625, 0.4375, 0.625, 0.4062, 0.625, 0.4062, 0.625, 0.4375, 0.625, 0.4375, 0.625, 0.4062, 0.625, 0.4062, 0.625, 0.4375, 0.6875, 0.5, 0.7188, 0.5, 0.7187, 0.6071, 0.6875, 0.6071, 0.25, 0.5, 0.2812, 0.5, 0.2812, 0.6071, 0.25, 0.6071, 0.875, 0.5, 0.875, 0.6071, 0.875, 0.6071, 0.875, 0.5, 0.3125, 0.5, 0.3438, 0.5, 0.3438, 0.6071, 0.3125, 0.6071, 0.625, 0.5, 0.6562, 0.5, 0.6562, 0.6071, 0.625, 0.6071, 0.875, 0.5, 0.875, 0.6071, 0.875, 0.6071, 0.875, 0.5, 0.875, 0.5, 0.875, 0.6071, 0.875, 0.6071, 0.875, 0.5, 0.2812, 0.5, 0.3125, 0.5, 0.3125, 0.6071, 0.2812, 0.6071, 0.6562, 0.5, 0.6875, 0.5, 0.6875, 0.6071, 0.6562, 0.6071, 0.125, 0.5, 0.25, 0.5, 0.25, 0.6071, 0.125, 0.6071, 0.7188, 0.5, 0.75, 0.5, 0.75, 0.6071, 0.7187, 0.6071, 0.875, 0.5, 0.875, 0.6071, 0.875, 0.6071, 0.875, 0.5, 0.4292, 0.0, 0.4292, 0.1429, 0.4292, 0.1429, 0.4292, 0.0, 0.4292, 0.25, 0.4292, 0.1429, 0.4292, 0.1429, 0.4292, 0.25, 0.875, 0.5, 0.875, 0.6071, 0.875, 0.6071, 0.875, 0.5, 0.875, 0.5, 0.875, 0.6071, 0.875, 0.6071, 0.875, 0.5, 0.75, 0.5, 0.875, 0.5, 0.875, 0.6071, 0.75, 0.6071, 0.875, 0.5, 0.875, 0.6071, 0.875, 0.6071, 0.875, 0.5, 0.375, 0.0, 0.375, 0.1429, 0.375, 0.1429, 0.375, 0.0, 0.875, 0.5, 0.875, 0.6071, 0.875, 0.6071, 0.875, 0.5, 0.875, 0.5, 0.875, 0.6071, 0.875, 0.6071, 0.875, 0.5, 0.375, 0.0, 0.375, 0.1429, 0.375, 0.1429, 0.375, 0.0, 0.0, 0.0, 0.0, 0.0, 0.0, 0.0, 0.0, 0.0, 0.375, 0.0, 0.375, 0.1429, 0.375, 0.1429, 0.375, 0.0, 0.3438, 0.5, 0.375, 0.5, 0.375, 0.6071, 0.3438, 0.6071, 0.4292, 0.0, 0.4292, 0.1429, 0.4292, 0.1429, 0.4292, 0.0, 0.4292, 0.25, 0.4292, 0.1429, 0.4292, 0.1429, 0.4292, 0.25, 0.4292, 0.0, 0.4292, 0.1429, 0.4292, 0.1429, 0.4292, 0.0, 0.4292, 0.25, 0.4292, 0.1429, 0.4292, 0.1429, 0.4292, 0.25, 0.4292, 0.25, 0.4292, 0.1429, 0.4292, 0.1429, 0.4292, 0.25, 0.4292, 0.25, 0.4292, 0.1429, 0.4292, 0.1429, 0.4292, 0.25, 0.4292, 0.0, 0.4292, 0.1429, 0.4292, 0.1429, 0.4292, 0.0, 0.4292, 0.0, 0.625, 0.0, 0.625, 0.1429, 0.4292, 0.1429, 0.375, 0.0, 0.4292, 0.0, 0.4292, 0.1429, 0.375, 0.1429, 0.0, 0.0, 0.0, 0.0, 0.0, 0.0, 0.0, 0.0, 0.375, 0.0, 0.375, 0.1429, 0.375, 0.1429, 0.375, 0.0, 0.0, 0.0, 0.0, 0.0, 0.0, 0.0, 0.0, 0.0, 0.0, 0.0, 0.0, 0.0, 0.0, 0.0, 0.0, 0.0, 0.375, 0.0, 0.375, 0.1429, 0.375, 0.1429, 0.375, 0.0, 0.375, 0.0, 0.375, 0.1429, 0.375, 0.1429, 0.375, 0.0, 0.875, 0.75, 0.875, 0.6071, 0.875, 0.6071, 0.875, 0.75, 0.625, 0.4688, 0.625, 0.4375, 0.625, 0.4375, 0.625, 0.4688, 0.625, 0.5, 0.625, 0.4688, 0.625, 0.4688, 0.625, 0.5, 0.625, 0.4375, 0.625, 0.4062, 0.625, 0.4062, 0.625, 0.4375, 0.625, 0.4688, 0.625, 0.4375, 0.625, 0.4375, 0.625, 0.4688, 0.625, 0.4375, 0.625, 0.4062, 0.625, 0.4062, 0.625, 0.4375, 0.625, 0.4375, 0.625, 0.4688, 0.625, 0.4688, 0.625, 0.4375, 0.625, 0.5, 0.625, 0.4688, 0.625, 0.4688, 0.625, 0.5, 0.875, 0.5, 0.875, 0.6071, 0.875, 0.6071, 0.875, 0.5, 0.625, 0.4375, 0.625, 0.4062, 0.625, 0.4062, 0.625, 0.4375, 0.625, 0.875, 0.625, 0.8437, 0.625, 0.8437, 0.625, 0.875, 0.625, 0.8125, 0.625, 0.7813, 0.625, 0.7812, 0.625, 0.8125, 0.625, 0.5, 0.625, 0.4688, 0.625, 0.4688, 0.625, 0.5, 0.625, 0.8437, 0.625, 0.8125, 0.625, 0.8125, 0.625, 0.8437, 0.625, 0.4688, 0.625, 0.4375, 0.625, 0.4375, 0.625, 0.4688, 0.625, 0.4062, 0.625, 0.375, 0.625, 0.375, 0.625, 0.4062, 0.625, 1.0, 0.625, 0.875, 0.625, 0.875, 0.625, 1.0, 0.875, 0.6071, 0.875, 0.75, 0.875, 0.75, 0.875, 0.6071, 0.625, 0.7813, 0.625, 0.75, 0.625, 0.75, 0.625, 0.7812, 0.625, 0.375, 0.625, 0.25, 0.625, 0.25, 0.625, 0.375, 0.875, 0.5, 0.875, 0.5, 0.875, 0.5, 0.875, 0.5, 0.875, 0.5, 0.875, 0.6071, 0.875, 0.6071, 0.875, 0.5, 0.625, 0.4375, 0.625, 0.4062, 0.625, 0.4062, 0.625, 0.4375, 0.625, 0.875, 0.625, 0.8437, 0.625, 0.8437, 0.625, 0.875, 0.625, 0.8125, 0.625, 0.7812, 0.625, 0.7812, 0.625, 0.8125, 0.625, 0.5, 0.625, 0.4688, 0.625, 0.4688, 0.625, 0.5, 0.625, 0.8437, 0.625, 0.8125, 0.625, 0.8125, 0.625, 0.8437, 0.625, 0.4688, 0.625, 0.4375, 0.625, 0.4375, 0.625, 0.4688, 0.625, 1.0, 0.625, 0.875, 0.625, 0.875, 0.625, 1.0, 0.625, 0.4062, 0.625, 0.375, 0.625, 0.375, 0.625, 0.4062, 0.875, 0.5, 0.875, 0.5, 0.875, 0.5, 0.875, 0.5, 0.625, 0.375, 0.625, 0.25, 0.625, 0.25, 0.625, 0.375, 0.875, 0.6071, 0.875, 0.75, 0.875, 0.75, 0.875, 0.6071, 0.625, 0.7812, 0.625, 0.75, 0.625, 0.75, 0.625, 0.7812, 0.625, 0.5, 0.625, 0.4688, 0.625, 0.4688, 0.625, 0.5, 0.625, 0.4688, 0.625, 0.4688, 0.625, 0.4688, 0.625, 0.4688, 0.625, 0.4688, 0.625, 0.5, 0.625, 0.5, 0.625, 0.4688, 0.4292, 0.25, 0.4292, 0.1429, 0.4292, 0.1429, 0.4292, 0.25, 0.4292, 0.0, 0.4292, 0.1429, 0.4292, 0.1429, 0.4292, 0.0, 0.4292, 0.1429, 0.4292, 0.25, 0.4292, 0.25, 0.4292, 0.1429, 0.4292, 1.0, 0.4292, 1.0, 0.4292, 1.0, 0.4292, 1.0, 0.4292, 0.1429, 0.4292, 0.0, 0.4292, 0.0, 0.4292, 0.1429, 0.4292, 0.25, 0.4292, 0.25, 0.4292, 0.25, 0.4292, 0.25, 0.375, 0.0, 0.375, 0.1429, 0.375, 0.1429, 0.375, 0.0, 0.375, 0.8125, 0.375, 0.8438, 0.375, 0.8438, 0.375, 0.8125, 0.375, 0.375, 0.375, 0.4062, 0.375, 0.4062, 0.375, 0.375, 0.375, 0.4375, 0.375, 0.4687, 0.375, 0.4687, 0.375, 0.4375, 0.375, 0.75, 0.375, 0.7813, 0.375, 0.7812, 0.375, 0.75, 0.375, 0.4062, 0.375, 0.4375, 0.375, 0.4375, 0.375, 0.4062, 0.375, 0.7813, 0.375, 0.8125, 0.375, 0.8125, 0.375, 0.7812, 0.375, 0.8438, 0.375, 0.875, 0.375, 0.875, 0.375, 0.8438, 0.375, 0.25, 0.375, 0.375, 0.375, 0.375, 0.375, 0.25, 0.375, 0.4687, 0.375, 0.5, 0.375, 0.5, 0.375, 0.4687, 0.375, 0.875, 0.375, 1.0, 0.375, 1.0, 0.375, 0.875, 0.375, 0.1429, 0.375, 0.25, 0.375, 0.25, 0.375, 0.1429, 0.375, 0.0, 0.375, 0.1429, 0.375, 0.1429, 0.375, 0.0, 0.375, 0.8125, 0.375, 0.8438, 0.375, 0.8438, 0.375, 0.8125, 0.375, 0.375, 0.375, 0.4062, 0.375, 0.4062, 0.375, 0.375, 0.375, 0.4375, 0.375, 0.4687, 0.375, 0.4687, 0.375, 0.4375, 0.375, 0.75, 0.375, 0.7812, 0.375, 0.7812, 0.375, 0.75, 0.375, 0.4062, 0.375, 0.4375, 0.375, 0.4375, 0.375, 0.4062, 0.375, 0.7812, 0.375, 0.8125, 0.375, 0.8125, 0.375, 0.7812, 0.375, 0.8438, 0.375, 0.875, 0.375, 0.875, 0.375, 0.8438, 0.375, 0.25, 0.375, 0.375, 0.375, 0.375, 0.375, 0.25, 0.375, 0.4687, 0.375, 0.5, 0.375, 0.5, 0.375, 0.4687, 0.375, 0.875, 0.375, 1.0, 0.375, 1.0, 0.375, 0.875, 0.375, 0.1429, 0.375, 0.25, 0.375, 0.25, 0.375, 0.1429, 0.375, 0.0, 0.375, 0.1429, 0.375, 0.1429, 0.375, 0.0, 0.375, 0.8125, 0.375, 0.8438, 0.375, 0.8438, 0.375, 0.8125, 0.375, 0.375, 0.375, 0.4062, 0.375, 0.4062, 0.375, 0.375, 0.375, 0.4375, 0.375, 0.4687, 0.375, 0.4687, 0.375, 0.4375, 0.375, 0.75, 0.375, 0.7812, 0.375, 0.7813, 0.375, 0.75, 0.375, 0.4062, 0.375, 0.4375, 0.375, 0.4375, 0.375, 0.4062, 0.375, 0.7812, 0.375, 0.8125, 0.375, 0.8125, 0.375, 0.7813, 0.375, 0.8438, 0.375, 0.875, 0.375, 0.875, 0.375, 0.8438, 0.375, 0.25, 0.375, 0.375, 0.375, 0.375, 0.375, 0.25, 0.375, 0.4687, 0.375, 0.5, 0.375, 0.5, 0.375, 0.4687, 0.375, 0.875, 0.375, 1.0, 0.375, 1.0, 0.375, 0.875, 0.375, 0.1429, 0.375, 0.25, 0.375, 0.25, 0.375, 0.1429, 0.375, 0.0, 0.375, 0.1429, 0.375, 0.1429, 0.375, 0.0, 0.375, 0.8125, 0.375, 0.8438, 0.375, 0.8438, 0.375, 0.8125, 0.375, 0.375, 0.375, 0.4062, 0.375, 0.4062, 0.375, 0.375, 0.375, 0.4375, 0.375, 0.4687, 0.375, 0.4687, 0.375, 0.4375, 0.375, 0.75, 0.375, 0.7813, 0.375, 0.7813, 0.375, 0.75, 0.375, 0.4062, 0.375, 0.4375, 0.375, 0.4375, 0.375, 0.4062, 0.375, 0.7813, 0.375, 0.8125, 0.375, 0.8125, 0.375, 0.7813, 0.375, 0.8438, 0.375, 0.875, 0.375, 0.875, 0.375, 0.8438, 0.375, 0.25, 0.375, 0.375, 0.375, 0.375, 0.375, 0.25, 0.375, 0.4687, 0.375, 0.5, 0.375, 0.5, 0.375, 0.4687, 0.375, 0.875, 0.375, 1.0, 0.375, 1.0, 0.375, 0.875, 0.375, 0.1429, 0.375, 0.25, 0.375, 0.25, 0.375, 0.1429])
me_cube.materials.append(mat_material)
me_cube.materials.append(mat_vucud)
me_cube.materials.append(mat_g_z)
me_cube.materials.append(mat_ag_z)
me_cube.materials.append(mat_material_001)
me_cube.materials.append(mat_st)
me_cube.materials.append(mat_kemer)
me_cube.use_mirror_vertex_groups = False
me_cube.update()
arm_armature_001 = bpy.data.armatures.new('Armature.001')  # bones are not reproduced

# ---- objects
ob_cube = bpy.data.objects.new('Cube', me_cube)
ob_light = bpy.data.objects.new('Light', light_light)
ob_camera = bpy.data.objects.new('Camera', cam_camera)
ob_armature = bpy.data.objects.new('Armature', arm_armature_001)

# ---- transforms, parenting, visibility, modifiers, constraints
ob_cube.parent = ob_armature
ob_cube.location = (0.0, 0.0, 0.0)
ob_cube.lock_rotations_4d = False
ob_cube.empty_display_type = 'ARROWS'
ob_cube.lineart.crease_threshold = 0.0
_vg = ob_cube.vertex_groups.new(name='Root')
for _i, _w in zip([1, 8, 9, 10, 11, 60, 61, 62, 63, 95, 96, 113, 114, 126, 134, 144, 154, 192, 200, 210, 220, 242, 252, 258, 266, 287, 288, 308, 375, 377, 380, 382, 383, 386, 388, 391, 393, 394, 397, 399, 400, 401, 402, 403, 404, 405, 406, 407, 408, 409, 410, 411, 412, 413, 414, 415, 416, 417, 418, 419, 420, 421, 422, 423, 424], [0.0009477, 0.8448, 0.8642, 0.1716, 0.1965, 0.5928, 0.1157, 0.05822, 0.3075, 0.3495, 0.3974, 0.06796, 0.2571, 0.7467, 0.1263, 0.7069, 0.5313, 0.8167, 0.1943, 0.7856, 0.5814, 0.594, 0.4458, 0.6372, 0.0916, 0.1527, 0.8442, 0.07301, 0.06598, 0.0004631, 0.03449, 0.0552, 0.01814, 0.1438, 0.05857, 0.09958, 0.1257, 0.08029, 0.01212, 0.2398, 0.008017, 0.1034, 0.004088, 0.01279, 0.1782, 0.02414, 0.2155, 0.1451, 0.006613, 0.02563, 0.05395, 0.0384, 0.3729, 0.03559, 0.1809, 0.04305, 0.07213, 0.3208, 0.09353, 0.3635, 0.2667, 0.05761, 0.05625, 0.09084, 0.106]): _vg.add([_i], _w, 'REPLACE')
_vg = ob_cube.vertex_groups.new(name='Spine1')
for _i, _w in zip([0, 1, 2, 3, 5, 7, 8, 9, 10, 11, 20, 21, 22, 23, 60, 61, 62, 63, 90, 93, 94, 95, 96, 101, 102, 113, 114, 124, 125, 126, 129, 134, 141, 142, 144, 147, 154, 190, 191, 192, 195, 200, 207, 208, 213, 220, 239, 240, 242, 245, 252, 256, 257, 258, 261, 266, 285, 287, 288, 293, 308, 373, 374, 375, 376, 377, 378, 379, 380, 381, 382, 383, 384, 385, 386, 387, 388, 389, 390, 391, 392, 393, 394, 395, 396, 397, 398, 399, 400, 401, 402, 403, 404, 405, 406, 407, 408, 409, 410, 411, 412, 413, 414, 415, 416, 417, 418, 419, 420, 421, 422, 423, 424], [0.1453, 0.9011, 0.09561, 0.9574, 0.3853, 0.3745, 0.0164, 0.05311, 0.04765, 0.05821, 0.8001, 0.03088, 0.8538, 0.03079, 0.3673, 0.7847, 0.8557, 0.6782, 0.6886, 0.7081, 0.04919, 0.02621, 0.05388, 0.3379, 0.3646, 0.8855, 0.6688, 0.9099, 0.1216, 0.02993, 0.703, 0.8537, 0.8624, 0.07626, 0.003176, 0.7461, 0.4209, 0.9472, 0.1251, 0.02027, 0.7796, 0.7908, 0.8968, 0.07847, 0.833, 0.3812, 0.8057, 0.05693, 0.01182, 0.6182, 0.4958, 0.8483, 0.09907, 0.04191, 0.5884, 0.8801, 0.2906, 0.05374, 0.007276, 0.07426, 0.8252, 0.7493, 0.9776, 0.8988, 0.7766, 0.875, 0.8983, 0.9638, 0.9134, 0.9751, 0.9095, 0.9057, 0.9434, 0.7236, 0.8283, 0.8814, 0.8903, 0.9378, 0.9678, 0.8698, 0.9715, 0.8469, 0.8833, 0.9588, 0.8504, 0.853, 0.9705, 0.7316, 0.9006, 0.8514, 0.9381, 0.9539, 0.7904, 0.9515, 0.7564, 0.8188, 0.9507, 0.874, 0.8633, 0.9451, 0.5951, 0.8908, 0.766, 0.9202, 0.913, 0.6423, 0.8942, 0.6047, 0.69, 0.9221, 0.8607, 0.829, 0.8821]): _vg.add([_i], _w, 'REPLACE')
_vg = ob_cube.vertex_groups.new(name='Spine2')
for _i, _w in zip([0, 1, 2, 5, 7, 20, 22, 52, 54, 79, 80, 90, 93, 94, 101, 102, 110, 120, 125, 129, 132, 141, 142, 147, 152, 156, 191, 195, 198, 207, 208, 213, 218, 222, 239, 240, 245, 250, 254, 256, 257, 261, 264, 271, 285, 373, 376, 385], [0.7314, 0.01274, 0.7018, 0.06964, 0.1081, 0.1207, 0.07351, 0.5998, 0.84, 0.03824, 0.02271, 0.04889, 0.04788, 0.05932, 0.07468, 0.01809, 0.05852, 0.006466, 0.5246, 0.1244, 0.6895, 0.02911, 0.2931, 0.06033, 0.2363, 0.0242, 0.7168, 0.1288, 0.835, 0.02021, 0.6095, 0.06746, 0.5124, 0.03251, 0.03783, 0.118, 0.04936, 0.09367, 0.01265, 0.01224, 0.2369, 0.1086, 0.2324, 0.01631, 0.09905, 0.01491, 0.01761, 0.02854]): _vg.add([_i], _w, 'REPLACE')
_vg = ob_cube.vertex_groups.new(name='Head')
for _i, _w in zip([52, 54, 56, 57, 58, 59, 64, 65, 66, 67, 68, 69, 70, 71, 72, 73, 74, 75, 76, 77, 78, 79, 80, 85, 86, 87, 88, 89, 92, 111, 112, 115, 116, 117, 118, 119, 120, 121, 122, 123, 132, 133, 135, 136, 137, 138, 139, 140, 143, 152, 153, 155, 156, 157, 158, 159, 160, 161, 162, 163, 164, 165, 166, 167, 168, 169, 170, 171, 172, 173, 174, 175, 176, 177, 178, 179, 180, 181, 182, 183, 184, 185, 186, 187, 188, 189, 198, 199, 201, 202, 203, 204, 205, 206, 209, 218, 219, 221, 222, 223, 224, 225, 226, 227, 228, 229, 230, 231, 232, 233, 234, 235, 236, 237, 238, 241, 250, 251, 253, 254, 255, 264, 265, 267, 268, 269, 270, 271, 272, 273, 274, 275, 276, 277, 278, 279, 280, 281, 282, 283, 284, 307, 309, 310, 311, 312, 315, 316, 318, 320, 321, 322, 324, 326, 327, 328, 329, 330, 331, 332, 333, 334, 335, 336, 337, 338, 339, 340, 341, 342, 343, 344, 345, 346, 347, 348, 349, 350, 351, 352, 353, 354, 355, 356, 357, 358, 359, 360, 361, 362, 363, 364, 365, 366], [0.06133, 0.06662, 0.9796, 0.9125, 0.9755, 0.9022, 0.9976, 0.9946, 0.9898, 0.9996, 0.9995, 0.9996, 0.9989, 0.9627, 0.9778, 0.9911, 0.9955, 0.9968, 0.9982, 0.428, 0.3229, 0.8198, 0.9522, 0.9991, 0.9977, 0.9994, 0.9948, 0.997, 0.9591, 0.9996, 0.8846, 0.9965, 0.9993, 0.9647, 0.9929, 0.9969, 0.4858, 0.6566, 0.9954, 0.9993, 0.05696, 0.9673, 0.9995, 0.9756, 0.9948, 0.9974, 0.9501, 0.9963, 0.9744, 0.03583, 0.9996, 0.9974, 0.7878, 0.9994, 0.9962, 0.9964, 0.9966, 0.9963, 0.9967, 0.9969, 0.9963, 0.9965, 0.9965, 0.9964, 0.9964, 0.9965, 0.9965, 0.9964, 0.9915, 0.9747, 0.9631, 0.9802, 0.9857, 0.982, 0.987, 0.9853, 0.9907, 0.9957, 0.9893, 0.9935, 0.9927, 0.9952, 0.989, 0.9811, 0.9872, 0.9941, 0.05689, 0.9755, 0.9996, 0.9775, 0.9957, 0.9981, 0.9741, 0.9969, 0.9776, 0.0532, 0.9996, 0.9975, 0.8149, 0.9994, 0.9859, 0.9914, 0.994, 0.9955, 0.9848, 0.9753, 0.9847, 0.9892, 0.9944, 0.9868, 0.9914, 0.9886, 0.9937, 0.9941, 0.9892, 0.97, 0.01011, 0.9996, 0.9971, 0.7449, 0.9993, 0.02628, 0.9175, 0.9994, 0.9681, 0.9939, 0.9975, 0.7375, 0.9956, 0.9962, 0.9969, 0.9966, 0.9963, 0.9965, 0.9964, 0.9896, 0.9832, 0.9946, 0.9907, 0.9883, 0.993, 0.8818, 0.9918, 0.9997, 0.9995, 0.3291, 0.9987, 0.9996, 0.9997, 0.963, 0.9833, 0.9997, 0.9772, 0.9996, 0.9916, 0.9921, 0.9929, 0.9929, 0.9914, 0.9922, 0.9921, 0.9911, 0.9965, 0.9977, 0.9948, 0.9987, 0.993, 0.9984, 0.9941, 0.9955, 0.9986, 0.9963, 0.9987, 0.9986, 0.9949, 0.9965, 0.9967, 0.9913, 0.995, 0.9937, 0.9963, 0.9918, 0.9854, 0.9893, 0.9949, 0.9948, 0.9965, 0.9959, 0.9926, 0.9876, 0.9961, 0.9962, 0.9963, 0.9962]): _vg.add([_i], _w, 'REPLACE')
_vg = ob_cube.vertex_groups.new(name='shoulder.L')
for _i, _w in zip([0, 2, 4, 5, 6, 7, 20, 21, 22, 23, 24, 25, 26, 27, 52, 53, 54, 55, 57, 59, 71, 77, 78, 79, 90, 91, 92, 93, 94, 101, 102, 109, 110, 112, 117, 120, 121, 124, 125, 129, 132, 133, 139, 141, 142, 147, 152, 156, 174, 191, 195, 198, 207, 208, 213, 218, 222, 239, 240, 245, 250, 254, 256, 257, 261, 264, 265, 268, 271, 285, 286, 293, 294, 295, 306, 307, 312, 320, 373, 376, 377, 378, 385, 396, 397], [0.1023, 0.1912, 0.8624, 0.1337, 0.9326, 0.08641, 0.0512, 0.07899, 0.05094, 0.08806, 0.03616, 0.3614, 0.3668, 0.07796, 0.3301, 0.9931, 0.07971, 0.9813, 0.08289, 0.09398, 0.02073, 0.5559, 0.659, 0.1354, 0.1087, 0.9402, 0.02118, 0.1277, 0.8252, 0.3843, 0.3552, 0.9663, 0.9158, 0.1083, 0.01609, 0.485, 0.3199, 0.02508, 0.3211, 0.1172, 0.2436, 0.006231, 0.01899, 0.03775, 0.6133, 0.1324, 0.7138, 0.1744, 0.0208, 0.136, 0.06095, 0.09832, 0.004116, 0.2989, 0.06855, 0.4264, 0.1432, 0.06757, 0.8061, 0.2172, 0.8711, 0.2231, 0.06642, 0.6173, 0.2044, 0.7193, 0.07531, 0.008936, 0.2285, 0.09015, 0.9008, 0.05294, 0.3652, 0.0628, 0.9942, 0.1142, 0.6561, 0.02098, 0.05678, 0.05293, 0.02001, 0.01014, 0.0538, 0.003867, 0.002612]): _vg.add([_i], _w, 'REPLACE')
_vg = ob_cube.vertex_groups.new(name='Spine2.002')
for _i, _w in zip([4, 24, 25, 26, 27, 286, 294, 295], [0.008135, 0.005745, 0.2825, 0.2483, 0.03051, 0.01815, 0.2832, 0.03122]): _vg.add([_i], _w, 'REPLACE')
_vg = ob_cube.vertex_groups.new(name='UpperArm.L')
for _i, _w in zip([4, 5, 6, 7, 21, 23, 24, 25, 26, 27, 36, 39, 90, 93, 94, 101, 102, 124, 129, 141, 147, 213, 239, 245, 256, 257, 261, 285, 286, 293, 294, 295, 301, 367, 368, 369, 370, 371, 372, 373, 376, 377, 378, 385, 387, 396, 397, 409, 410], [0.09821, 0.4024, 0.05015, 0.4231, 0.8638, 0.853, 0.9236, 0.3557, 0.3825, 0.8731, 0.02751, 0.01517, 0.1399, 0.1088, 0.06055, 0.1961, 0.243, 0.002486, 0.04634, 0.02375, 0.05901, 0.00867, 0.06747, 0.1121, 0.04849, 0.02851, 0.09134, 0.5114, 0.06269, 0.8393, 0.3507, 0.8923, 0.01212, 0.9773, 0.9668, 0.9545, 0.974, 0.9795, 0.9496, 0.1402, 0.1194, 0.02328, 0.03237, 0.165, 0.0439, 0.06507, 0.05644, 0.01617, 0.007259]): _vg.add([_i], _w, 'REPLACE')
_vg = ob_cube.vertex_groups.new(name='LowerArm.L')
for _i, _w in zip([29, 31, 36, 37, 38, 39, 81, 82, 83, 84, 296, 297, 300, 301, 313, 314, 368, 369, 372], [0.0323, 0.05549, 0.9606, 0.9812, 0.9856, 0.9659, 0.9715, 0.9805, 0.9733, 0.9601, 0.01513, 0.04776, 0.9776, 0.9684, 0.9611, 0.9773, 0.009385, 0.02584, 0.03755]): _vg.add([_i], _w, 'REPLACE')
_vg = ob_cube.vertex_groups.new(name='Hand.L')
for _i, _w in zip([28, 29, 30, 31, 32, 33, 34, 35, 81, 83, 84, 296, 297, 298, 299, 313], [0.9781, 0.9588, 0.9759, 0.9444, 0.9987, 0.9953, 0.997, 0.9931, 0.003857, 0.002924, 0.0279, 0.9674, 0.9511, 0.9983, 0.996, 0.027]): _vg.add([_i], _w, 'REPLACE')
_vg = ob_cube.vertex_groups.new(name='shoulder.R')
_vg = ob_cube.vertex_groups.new(name='UpperArm.R')
_vg = ob_cube.vertex_groups.new(name='LowerArm.R')
_vg = ob_cube.vertex_groups.new(name='Hand.R')
_vg = ob_cube.vertex_groups.new(name='UpperLeg.L')
for _i, _w in zip([0, 1, 4, 5, 8, 9, 10, 11, 12, 13, 14, 15, 20, 23, 26, 27, 29, 31, 33, 35, 36, 39, 50, 51, 54, 55, 58, 59, 60, 61, 62, 66, 69, 70, 71, 72, 73, 74, 75, 76, 78, 80, 81, 84, 86, 88, 89, 90, 94, 95, 96, 97, 98, 101, 107, 110, 112, 113, 114, 116, 117, 118, 119, 120, 122, 125, 126, 127, 129, 132, 133, 134, 135, 136, 137, 138, 139, 140, 141, 144, 145, 151, 154, 158, 159, 161, 162, 163, 164, 165, 166, 167, 168, 169, 170, 171, 174, 175, 176, 177, 179, 182, 184, 187, 188, 189, 191, 192, 193, 195, 198, 199, 200, 201, 202, 203, 204, 205, 206, 207, 210, 211, 217, 220, 224, 226, 229, 230, 231, 233, 235, 238, 239, 242, 243, 249, 252, 257, 258, 259, 261, 264, 265, 266, 267, 268, 269, 270, 271, 272, 273, 274, 275, 276, 277, 278, 280, 282, 283, 285, 287, 288, 289, 290, 295, 297, 299, 301, 305, 306, 308, 311, 312, 314, 327, 328, 329, 330, 331, 332, 333, 334, 335, 337, 339, 341, 342, 344, 347, 350, 352, 355, 356, 357, 358, 361, 363, 364, 365, 366, 369, 370, 371, 373, 375, 377, 380, 382, 383, 385, 386, 387, 388, 389, 391, 393, 394, 396, 397, 399, 400, 401, 402, 404, 406, 407, 409, 410, 412, 413, 414, 415, 417, 419, 420, 421, 422, 423], [0.0, 0.0, 0.0, 0.0, 0.004182, 0.01617, 0.01707, 0.07768, 0.6584, 0.9865, 0.6578, 0.9962, 0.0, 0.0, 0.0, 0.0, 0.0, 0.0, 0.0, 0.0, 0.0, 0.0, 0.0, 0.0, 0.0, 0.0, 0.0, 0.0, 0.0003278, 0.0, 0.000131, 0.0, 0.0, 0.0, 0.0, 0.0, 0.0, 0.0, 0.0, 0.0, 0.0, 0.0, 0.0, 0.0, 0.0, 0.0, 0.0, 0.0, 0.0, 3.009e-05, 0.04228, 0.657, 0.997, 0.0, 0.0, 0.0, 0.0, 0.02133, 3.679e-05, 0.0, 0.0, 0.0, 0.0, 0.0, 0.0, 0.0, 0.002862, 0.9915, 0.0, 0.0, 0.0, 0.0, 0.0, 0.0, 0.0, 0.0, 0.0, 0.0, 0.0, 0.0, 0.6575, 0.0, 0.0001513, 0.0, 0.0, 0.0, 0.0, 0.0, 0.0, 0.0, 0.0, 0.0, 0.0, 0.0, 0.0, 0.0, 0.0, 0.0, 0.0, 0.0, 0.0, 0.0, 0.0, 0.0, 0.0, 0.0, 0.0, 0.00146, 0.9882, 0.0, 0.0, 0.0, 0.0, 0.0, 0.0, 0.0, 0.0, 0.0, 0.0, 0.0, 0.004451, 0.6588, 0.0, 0.0001596, 0.0, 0.0, 0.0, 0.0, 0.0, 0.0, 0.0, 0.0, 0.0, 3.623e-05, 0.657, 0.0, 0.0001048, 0.0, 1.698e-05, 0.9944, 0.0, 0.0, 0.0, 0.0003128, 0.0, 0.0, 0.0, 0.0, 0.0, 0.0, 0.0, 0.0, 0.0, 0.0, 0.0, 0.0, 0.0, 0.0, 0.0, 0.0, 0.0196, 0.1268, 0.6563, 0.9875, 0.0, 0.0, 0.0, 0.0, 0.0, 0.0, 1.719e-06, 0.0, 0.0, 0.0, 0.0, 0.0, 0.0, 0.0, 0.0, 0.0, 0.0, 0.0, 0.0, 0.0, 0.0, 0.0, 0.0, 0.0, 0.0, 0.0, 0.0, 0.0, 0.0, 0.0, 0.0, 0.0, 0.0, 0.0, 0.0, 0.0, 0.0, 0.0, 0.0, 0.0, 0.0, 0.0, 0.0, 0.0, 0.0, 0.0, 0.0, 0.0, 0.0, 0.0, 0.0, 0.0, 0.0, 0.0, 0.0, 0.0, 3.662e-06, 3.349e-06, 0.0, 0.0, 0.0, 0.0, 5.473e-06, 2.664e-06, 2.29e-05, 1.811e-06, 2.093e-05, 0.0, 4.555e-05, 1.57e-05, 4.271e-05, 0.0, 4.049e-06, 0.0]): _vg.add([_i], _w, 'REPLACE')
_vg = ob_cube.vertex_groups.new(name='LowerLeg.L')
for _i, _w in zip([16, 17, 18, 19, 40, 41, 42, 43, 45, 47, 48, 49, 50, 51, 100, 103, 104, 107, 108, 128, 130, 131, 146, 148, 151, 194, 196, 197, 212, 214, 217, 244, 249, 260, 262, 263, 291, 292, 302, 303, 304, 305, 317, 319, 323, 325], [0.2138, 0.8446, 0.1616, 0.87, 0.07694, 0.4725, 0.06965, 0.5447, 0.03285, 0.01362, 0.9933, 0.9894, 0.9872, 0.9766, 0.9237, 0.003495, 0.4949, 0.9902, 0.9959, 0.9031, 0.5199, 0.9927, 0.0876, 0.01942, 0.9792, 0.8891, 0.5335, 0.9908, 0.129, 0.05106, 0.9758, 0.05049, 0.9841, 0.916, 0.5088, 0.9944, 0.6846, 0.7679, 0.241, 0.2766, 0.9873, 0.9906, 0.1333, 0.1609, 0.2045, 0.1346]): _vg.add([_i], _w, 'REPLACE')
_vg = ob_cube.vertex_groups.new(name='Foot.L')
for _i, _w in zip([16, 17, 18, 19, 40, 41, 42, 43, 44, 45, 46, 47, 99, 100, 103, 104, 105, 106, 128, 130, 146, 148, 149, 150, 194, 196, 212, 214, 215, 216, 244, 246, 247, 248, 260, 262, 291, 292, 302, 303, 317, 319, 323, 325], [0.7861, 0.1553, 0.8382, 0.1296, 0.923, 0.5274, 0.9303, 0.4551, 0.9782, 0.9586, 0.9872, 0.9682, 0.9772, 0.07615, 0.9732, 0.5051, 0.9977, 0.994, 0.09656, 0.48, 0.9121, 0.9653, 0.9909, 0.9938, 0.1106, 0.4664, 0.8707, 0.9489, 0.9858, 0.9916, 0.9493, 0.9759, 0.9997, 0.9969, 0.08372, 0.4912, 0.3152, 0.2316, 0.759, 0.7233, 0.8666, 0.839, 0.7954, 0.8654]): _vg.add([_i], _w, 'REPLACE')
_vg = ob_cube.vertex_groups.new(name='UpperLeg.R')
_vg = ob_cube.vertex_groups.new(name='LowerLeg.R')
_vg = ob_cube.vertex_groups.new(name='Foot.R')
_m = ob_cube.modifiers.new('Mirror', 'MIRROR')
_m.use_clip = True
_m.merge_threshold = 0.1
_m = ob_cube.modifiers.new('Subdivision', 'SUBSURF')
_m.levels = 2
_m = ob_cube.modifiers.new('Armature', 'ARMATURE')
_m.object = ob_armature
ob_light.location = (4.076, 1.005, 5.904)
ob_light.rotation_euler = (0.6503, 0.05522, 1.866)
ob_light.lock_rotations_4d = False
ob_light.empty_display_type = 'ARROWS'
ob_light.color = (0.0, 0.0, 0.0, 0.0)
ob_light.lineart.crease_threshold = 0.0
ob_camera.location = (7.359, -6.926, 4.958)
ob_camera.rotation_euler = (1.109, 0.0, 0.8149)
ob_camera.lock_rotations_4d = False
ob_camera.empty_display_type = 'ARROWS'
ob_camera.color = (0.0, 0.0, 0.0, 0.0)
ob_camera.display_type = 'WIRE'
ob_camera.lineart.crease_threshold = 0.0
ob_armature.location = (0.0, 0.0, 0.0)
ob_armature.show_in_front = True

# ---- collection membership
col_collection.objects.link(ob_cube)
col_collection.objects.link(ob_light)
col_collection.objects.link(ob_camera)
col_collection.objects.link(ob_armature)

# ---- scene / render settings (as saved in the file)
scene.camera = ob_camera
scene.frame_start = 1; scene.frame_end = 250; scene.frame_set(0)
scene.render.engine = 'BLENDER_EEVEE_NEXT'
scene.cycles.sampling_pattern = 'TABULATED_SOBOL'
scene.cycles.use_light_tree = False
scene.view_settings.view_transform = 'Filmic'
bpy.context.view_layer.update()
